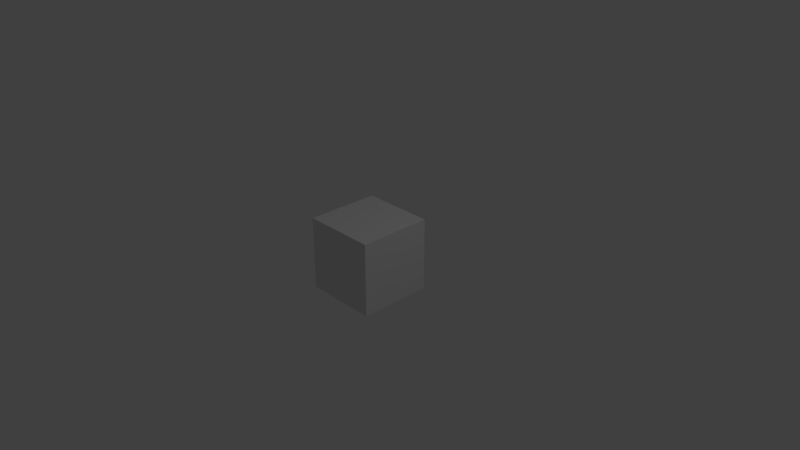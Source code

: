 # Source: ab_mem_transport_cp2ec_direct.blend  (saved by Blender 2.79.0; exported with 4.5.12 LTS)
import bpy
from mathutils import Matrix  # noqa: F401  (used for matrix-valued properties, if any)

bpy.ops.wm.read_factory_settings(use_empty=True)
scene = bpy.context.scene
scene.name = 'Scene'

# ---- collections
col_collection_1 = bpy.data.collections.new('Collection 1'); scene.collection.children.link(col_collection_1)

# ---- materials (node trees are filled in below, after node groups)
mat_world_mat = bpy.data.materials.new('World_mat')
mat_world_mat.alpha_threshold = 0.0
mat_world_mat.use_transparent_shadow = False
mat_world_mat.roughness = 0.5
mat_cube_mat = bpy.data.materials.new('Cube_mat')
mat_cube_mat.alpha_threshold = 0.0
mat_cube_mat.use_transparent_shadow = False
mat_cube_mat.roughness = 0.5
mat_mol_a_mat = bpy.data.materials.new('mol_A_mat')
mat_mol_a_mat.alpha_threshold = 0.0
mat_mol_a_mat.use_transparent_shadow = False
mat_mol_a_mat.diffuse_color = (1.0, 0.0, 0.0, 1.0)
mat_mol_a_mat.roughness = 0.5
mat_mol_mem_mat = bpy.data.materials.new('mol_Mem_mat')
mat_mol_mem_mat.alpha_threshold = 0.0
mat_mol_mem_mat.use_transparent_shadow = False
mat_mol_mem_mat.diffuse_color = (0.0, 1.0, 0.0, 1.0)
mat_mol_mem_mat.roughness = 0.5
mat_mol_b_mat = bpy.data.materials.new('mol_B_mat')
mat_mol_b_mat.alpha_threshold = 0.0
mat_mol_b_mat.use_transparent_shadow = False
mat_mol_b_mat.diffuse_color = (0.0, 1.0, 1.0, 1.0)
mat_mol_b_mat.roughness = 0.5

# ---- material node trees

# ---- world
world_world = bpy.data.worlds.new('World'); scene.world = world_world
world_world.color = (0.05088, 0.05088, 0.05088)
world_world.use_sun_shadow = False
world_world.sun_shadow_jitter_overblur = 0.0
world_world.cycles.sampling_method = 'MANUAL'

# ---- cameras
cam_camera = bpy.data.cameras.new('Camera')
cam_camera.clip_end = 100.0
cam_camera.lens = 35.0
cam_camera.sensor_width = 32.0
cam_camera.sensor_height = 18.0
cam_camera.ortho_scale = 7.314
cam_camera.dof.focus_distance = 0.0
cam_camera.dof.aperture_fstop = 128.0

# ---- lights
light_lamp = bpy.data.lights.new('Lamp', 'POINT')
light_lamp.transmission_factor = 0.0
light_lamp.cutoff_distance = 30.0
light_lamp.energy = 100.0
light_lamp.shadow_buffer_clip_start = 1.001
light_lamp.shadow_soft_size = 0.1
light_lamp.shadow_maximum_resolution = 0.006
light_lamp.use_absolute_resolution = True

# ---- meshes
me_world_009 = bpy.data.meshes.new('World.009')
me_world_009.from_pydata([(-2.0, -2.0, -2.0), (-2.0, -2.0, 2.0), (-2.0, 2.0, -2.0), (-2.0, 2.0, 2.0), (2.0, -2.0, -2.0), (2.0, -2.0, 2.0), (2.0, 2.0, -2.0), (2.0, 2.0, 2.0)], [], [(1, 2, 0), (3, 6, 2), (7, 4, 6), (5, 0, 4), (6, 0, 2), (3, 5, 7), (1, 3, 2), (3, 7, 6), (7, 5, 4), (5, 1, 0), (6, 4, 0), (3, 1, 5)])
me_world_009.materials.append(mat_world_mat)
me_world_009.use_remesh_preserve_volume = False
me_world_009.use_remesh_preserve_attributes = False
me_world_009.use_mirror_vertex_groups = False
me_world_009.update()
me_cube = bpy.data.meshes.new('Cube')
me_cube.from_pydata([(-1.0, -1.0, -1.0), (-1.0, -1.0, 1.0), (-1.0, 1.0, -1.0), (-1.0, 1.0, 1.0), (1.0, -1.0, -1.0), (1.0, -1.0, 1.0), (1.0, 1.0, -1.0), (1.0, 1.0, 1.0)], [], [(1, 2, 0), (3, 6, 2), (7, 4, 6), (5, 0, 4), (6, 0, 2), (3, 5, 7), (1, 3, 2), (3, 7, 6), (7, 5, 4), (5, 1, 0), (6, 4, 0), (3, 1, 5)])
me_cube.materials.append(mat_cube_mat)
me_cube.use_remesh_preserve_volume = False
me_cube.use_remesh_preserve_attributes = False
me_cube.use_mirror_vertex_groups = False
me_cube.update()
me_mol_a_pos = bpy.data.meshes.new('mol_A_pos')
me_mol_a_pos.from_pydata([(-0.07949, 0.08914, -0.1748), (0.117, 0.193, -0.02111), (0.05478, 0.1904, -0.2413), (-0.2339, -0.1408, -0.126), (0.09205, 0.01895, 0.1499), (-0.1343, 0.1603, 0.1508), (0.08713, 0.2491, -0.06335), (-0.0451, 0.2059, -0.002152), (0.05394, 0.01416, 0.1414), (0.09396, -0.06701, 0.1055), (-0.114, -0.04157, 0.2434), (-0.08343, 0.2471, -0.01602), (0.07221, -0.02518, -0.03054), (0.1245, 0.1912, -0.0391), (0.1804, -0.05108, -0.1592), (0.02092, -0.07353, 0.1889), (0.1128, -0.09641, -0.041), (0.1404, -0.1604, -0.1512), (-0.187, -0.05849, -0.1249), (-0.1304, 0.2339, -0.09082), (0.05084, 0.2406, 0.01899), (0.0939, 0.1863, -0.09162), (-0.02926, -0.1187, -0.1473), (0.03807, 0.1651, -0.1332), (0.09381, 0.1569, 0.05596), (-0.07797, -0.1975, 0.1393), (-0.214, -0.1792, -0.1988), (-0.05414, 0.1999, -0.08334), (0.08008, -0.2031, 0.2256), (-0.2378, 0.002776, -0.2274), (-0.02006, -0.1209, -0.2043), (0.1982, -0.2458, -0.1426), (-0.01651, -0.06208, -0.02724), (-0.1191, 0.02108, -0.2081), (-0.07269, 0.1898, 0.2006), (0.1416, 0.1638, 0.2399), (-0.1233, 0.07348, 0.02028), (-0.1359, 0.2381, -0.1702), (-0.2077, -0.206, 0.05646), (-0.1148, 0.1107, -0.169), (0.1999, 0.1081, -0.1206), (0.2362, 0.122, -0.05058), (-0.07116, 0.009485, 0.2364), (0.1304, -0.03977, -0.1814), (-0.2302, -0.1069, 0.1994), (0.01084, -0.1829, 0.1116), (-0.1467, 0.02403, 0.05448), (0.2143, 0.09099, 0.0832), (-0.118, -0.149, 0.09268), (0.1438, 0.07448, -0.01064), (0.1042, 0.1092, 0.07724), (-0.1236, -0.02834, 0.1869), (-0.192, 0.1361, 0.1226), (-0.1567, -0.2413, -0.02683), (-0.2307, 0.03964, -0.009855), (0.2462, 0.06258, 0.1916), (0.2354, -0.1111, -0.1473), (0.03723, -0.249, -0.1111), (0.1777, 0.01211, 0.02981), (0.06276, -0.1447, -0.2394), (-0.1701, 0.1399, 0.065), (0.2016, 0.2077, 0.1792), (-0.01745, -0.2304, 0.2399), (0.03613, -0.1167, -0.09285), (-0.1643, -0.08295, 0.08335), (0.2286, 0.01118, 0.08375), (-0.04129, 0.1215, -0.0664), (-0.01077, 0.1787, 0.1887), (0.04371, -0.2188, 0.0479), (0.1435, -0.1506, 0.2231), (0.1785, 0.2357, 0.1344), (0.2407, -0.06202, 0.1487), (0.1937, 0.01559, -0.2066), (0.2155, -0.0341, 0.2465), (-0.1645, 0.2444, 0.0005777), (-0.2388, 0.2014, -0.07765), (0.1441, 0.1843, -0.07201), (0.1984, 0.05284, 0.01362), (-0.06441, 0.1315, -0.2254), (0.2325, 0.1141, -0.1234), (-0.1009, 0.2236, 0.2291), (-0.2492, -0.1965, 0.02803), (-0.1255, 0.1103, 0.1072), (0.05142, -0.1533, 0.05685), (0.2085, -0.1864, -0.03365), (-0.05429, -0.1393, -0.09501), (-0.01338, -0.1166, 0.1027), (0.09676, -0.06879, 0.092), (-0.02447, -0.2326, 0.0901), (-0.1878, -0.2034, 0.1938), (0.1383, 0.1712, -0.1498), (0.1481, -0.206, 0.08962), (0.06236, -0.03581, 0.2012), (0.1636, -0.2428, 0.04261), (-0.129, -0.1534, 0.02706), (-0.1867, -0.1137, 0.1125), (-0.2159, 0.2193, 0.02135), (0.1886, 0.04627, 0.1193), (-0.0891, 0.2384, 0.1385), (0.2142, -0.01704, -0.09496), (0.0101, -0.213, -0.1877), (0.08152, -0.1898, -0.1644), (0.2306, -0.04898, 0.2295), (-0.00937, -0.1573, 0.03926), (0.1454, 0.1699, 0.007798), (-0.1712, -0.1802, -0.1803), (-0.1075, 0.04011, 0.1809), (0.006313, 0.1147, -0.102), (0.05928, 0.2457, 0.2186), (0.204, -0.1659, 0.19), (-0.1734, -0.2192, 0.1425), (0.03261, 0.1369, 0.1186), (0.03719, -0.01576, -0.01957), (0.245, -0.002109, 0.1586), (0.1764, -0.195, 0.08451), (-0.123, 0.1477, -0.1076), (0.05626, -0.02659, -0.08146), (-0.1367, 0.03668, -0.2452), (0.1481, -0.03414, 0.1874), (0.15, 0.04881, -0.06099), (0.003035, -0.06854, 0.1376), (0.2052, 0.09435, -0.1343), (-0.2144, 0.2312, -0.001061), (-0.1352, 0.1225, 0.1929), (-0.03254, -0.03615, -0.00462), (-0.003082, -0.01723, 0.2086), (-0.01796, -0.2166, 0.1239), (-0.09373, 0.1901, -0.06555), (0.03749, 0.009085, 0.2109), (0.01173, 0.1026, -0.04619), (0.1175, 0.2192, -0.169), (0.2434, 0.04632, 0.2405), (0.08315, -0.03098, -0.1954), (0.04711, 0.1873, 0.08476), (0.02921, -0.2132, -0.2279), (0.03663, -0.1307, 0.09585), (0.08847, 0.08639, 0.01449), (-0.1472, 0.1948, -0.1155), (-0.05317, -0.1329, 0.01158), (0.2067, 0.2019, -0.2187), (-0.182, -0.1652, 0.2183), (-0.03317, 0.00936, -0.09567), (0.2204, -0.03963, -0.08886), (-0.08701, -0.09703, -0.2345), (0.1126, -0.07197, 0.1201), (0.1291, -0.124, -0.02284), (-0.1982, -0.124, 0.09755), (-0.01146, 0.1983, 0.1194), (-0.0325, 0.1548, 0.1632), (-0.02342, 0.0156, -0.1111), (0.1708, 0.07566, -0.0322), (-0.1997, 0.2395, -0.184), (0.2099, -0.05257, -0.01452), (0.08763, 0.1319, 0.1449), (-0.1232, 0.2073, 0.03155), (-0.1226, -0.001269, 0.212), (0.02211, 0.03549, -0.07269), (0.1636, 0.178, 0.1227), (0.1398, 0.1998, 0.07723), (0.0267, -0.08419, -0.01237), (0.1784, -0.1568, -0.1476), (-0.1685, -0.0803, 0.08676), (0.2349, 0.1635, -0.2176), (0.2494, 0.1549, -0.02719), (0.01278, -0.126, -0.03502), (0.1738, -0.1099, 0.08885), (0.2379, 0.2256, 0.06783), (-0.02863, 0.06659, 0.01325), (-0.1246, -0.04286, 0.1154), (0.2107, -0.2074, -0.1579), (-0.1939, 0.07494, 0.2324), (0.2099, 0.0004217, -0.2114), (0.1454, -0.05072, 0.0608), (-0.08933, 0.2386, -0.0327), (-0.2341, -0.1198, -0.1551), (-0.04331, 0.1604, 0.1765), (-0.09282, -0.08917, 0.159), (-0.074, 0.05638, -0.131), (0.2111, 0.0968, -0.2361), (0.06906, -0.2414, -0.2085), (0.07067, 0.2178, 0.1089), (-0.02844, -0.1996, -0.05964), (-0.2087, -0.1427, -0.2025), (0.132, -0.05859, 0.1538), (-0.1971, -0.03947, 0.06839), (-0.1765, -0.1785, -0.06844), (0.2009, 0.2297, -0.2145), (-0.1492, -0.1555, 0.05319), (-0.0965, 0.238, 0.03616), (-0.1877, 0.2323, -0.06429), (-0.1928, -0.1294, -0.2326), (-0.02315, 0.1703, -0.08729), (0.03292, 0.07496, 0.01391), (0.2023, -0.1557, -0.1788), (0.1883, 0.1098, -0.2498), (0.2207, 0.08968, 0.06591), (-0.1766, -0.04312, -0.01345), (-0.03192, -0.1011, -0.1323), (-0.204, -0.2213, -0.1757), (0.02227, 0.1289, 0.1983), (0.02866, 0.1157, 0.1057), (0.1202, -0.04788, -0.00156), (0.2098, 0.1528, -0.2311), (0.1204, 0.1427, 0.1023), (-0.1896, 0.09334, -0.1483), (0.2134, 0.2285, 0.2049), (-0.04023, -0.1383, -0.1366), (0.04922, -0.05026, 0.2103), (-0.03673, -0.2213, 0.1637), (0.1498, -0.02918, 0.1584), (-0.05699, -0.146, 0.2139), (-0.1823, 0.09005, -0.1148), (0.1743, 0.2061, 0.06153), (-0.07261, -0.1129, 0.1099), (0.07182, 0.05535, 0.1556), (0.04947, 0.1442, -0.09434), (0.199, -0.1707, 0.1814), (0.06805, -0.07459, 0.2229), (-0.06932, 0.06121, 0.1139), (0.0006744, 0.234, 0.1365), (0.1406, 0.1141, -0.05895), (0.0009283, -0.2088, 0.125), (-0.08301, 0.02238, 0.01626), (-0.0723, 0.2414, -0.08934), (0.1462, 0.05718, 0.1494), (-0.1761, -0.1899, -0.1196), (-0.1938, 0.1674, 0.1536), (-0.09883, -0.2185, -0.04329), (-0.2184, -0.1291, 0.1541), (-0.02875, -0.03541, -0.118), (-0.2126, -0.2266, 0.09493), (-0.2109, 0.1745, -0.1744), (-0.05651, 0.178, 0.1439), (-0.2296, -0.07149, 0.1005), (-0.1119, -0.07501, 0.1747), (-0.04396, -0.09208, 0.0293), (-0.1116, 0.2357, 0.105), (-0.2268, -0.02839, -0.1211), (0.04435, 0.1397, 0.07414), (-0.1581, 0.01613, -0.2269), (-0.07403, 0.2318, -0.05405), (0.1964, -0.2324, -0.2008), (-0.03004, -0.2144, -0.1543), (0.1208, 0.1286, 0.04005), (-0.08051, -0.2245, -0.2443), (0.02875, 0.005917, -0.1855), (-0.1477, 0.05928, 0.007996), (-0.1684, 0.02994, -0.004962), (0.1463, -0.1073, 0.2285), (0.1301, 0.1596, -0.2057), (-0.2185, 0.08824, -0.02539), (0.06414, 0.1078, -0.1328), (-0.08129, -0.09592, -0.2468), (0.0275, 0.001531, -0.1802), (-0.1332, 0.1632, 0.2391), (0.1676, -0.2335, 0.1886), (0.09954, -0.2337, -0.1781), (0.05949, -0.0654, 0.2199), (-0.1153, 0.09002, 0.1564), (0.168, 0.1636, 0.1814), (0.03995, 0.01107, -0.1276), (-0.1986, 0.1152, 0.04143), (-0.002822, -0.1508, -0.01961), (0.1683, 0.17, 0.07328), (-0.02536, 0.07467, 0.1284), (-0.2339, 0.05498, 0.1044), (0.1177, 0.1537, 0.04932), (-0.1294, -0.1827, 0.1504), (0.2049, -0.2419, -0.1966), (0.1641, 0.2381, -0.1172), (-0.2031, 0.2489, -0.005112), (-0.11, -0.1366, -0.1984), (0.07301, 0.1625, -0.1955), (0.2432, -0.1761, -0.2437), (0.1572, 0.03264, 0.1773), (0.002413, -0.2131, 0.1639), (0.1529, -0.127, 0.05505), (0.1575, 0.1806, 0.2347), (0.1715, 0.001511, -0.1262), (-0.01093, -0.09682, 0.1543), (0.2352, -0.1786, 0.0648), (-0.05078, -0.2334, -0.004957), (0.2242, 0.1953, -0.0237), (0.1863, -0.2126, 0.2195), (-0.04061, -0.1928, -0.1187), (0.05417, 0.05701, -0.1738), (-0.1847, -0.2163, -0.01462), (-0.02922, -0.2462, -0.08595), (-0.1263, -0.2351, 0.005951), (-0.08709, -0.1026, 0.2154), (-0.1384, 0.04306, -0.2165), (-0.09377, 0.04183, -0.03879), (0.1254, 0.07021, 0.2083), (-0.1016, 0.2164, 0.07122), (-0.19, 0.05352, -0.1331), (-0.05605, -0.2015, 0.1325), (0.1641, -0.1502, -0.2057), (-0.116, 0.0409, 0.03262), (0.04206, -0.1817, 0.04983), (0.09006, 0.09712, 0.009839), (0.05783, 0.1671, -0.06415), (-0.004127, 0.1993, 0.2049), (0.03344, 0.06805, -0.1825), (0.1189, -0.09729, -0.05407), (0.1904, -0.2014, 0.1437), (-0.09441, -0.01603, 0.2118), (0.04939, -0.001259, 0.2266), (-0.2456, -0.1083, -0.1319), (0.2077, -0.01335, 0.1467), (-0.1023, 0.2067, -0.2394), (0.02524, 0.1792, 0.02613), (-0.1215, 0.09547, 0.001018), (0.1599, 0.171, -0.2014), (0.04046, -0.1047, 0.01787), (0.03043, -0.2409, -0.188), (-0.1444, 0.1866, -0.08103), (0.05431, 0.1386, 0.05011), (-0.05182, 0.2109, -0.04169), (-0.1287, 0.202, -0.02146), (0.1898, 0.01865, -0.2149), (0.002163, 0.04532, 0.2156), (-0.1369, -0.03334, -0.1415), (0.01675, 0.1651, -0.002339), (0.1256, 0.1568, -0.1066), (-0.1649, 0.1389, -0.001109), (-0.1908, -0.2496, 0.1406), (-0.1637, 0.07406, -0.1124), (-0.06954, -0.134, -0.02989), (0.237, -0.1518, -0.1211), (0.04801, 0.2209, 0.07871), (0.2007, -0.04428, -0.2375), (-0.146, 0.2412, -0.1891), (0.1298, 0.18, 0.1423), (-0.007943, 0.003657, 0.08653), (-0.1598, -0.2321, -0.1845), (0.189, -0.1325, -0.02479), (0.07795, -0.1319, -0.1944), (0.09826, 0.2317, -0.2121), (0.01918, -0.1634, -0.1909), (0.2123, 0.1585, -0.09251), (-0.07321, -0.1813, 0.1636), (-0.2341, 0.2431, 0.09203), (-0.09779, 0.03899, 0.07969), (0.05448, -0.1211, -0.142), (-0.09106, 0.06504, -0.08791), (0.2055, -0.1986, -0.164), (-0.2373, 0.1104, 0.1871), (0.04524, -0.03495, -0.1708), (-0.09035, 0.02038, -0.1259), (0.1273, -0.03958, 0.08374), (-0.1389, -0.207, -0.08528), (0.2013, -0.008626, -0.1827), (-0.04318, 0.06792, 0.1893), (0.1766, -0.1569, 0.173), (-0.07551, 0.1218, -0.02055), (-0.09976, 0.2189, 0.04635), (0.01784, -0.2266, -0.09495), (0.2055, -0.096, -0.1672), (-0.117, -0.1437, 0.1151), (-0.1956, -0.2013, -0.07071), (-0.1184, 0.06573, 0.0531), (-0.158, 0.1608, -0.1666), (-0.1429, -0.2179, -0.1328), (0.2177, -0.0975, -0.1913), (0.1067, -0.01356, -0.19), (-0.188, -0.04088, 0.1194), (0.003106, -0.07442, -0.03171), (-0.009595, 0.05908, -0.03725), (-0.2415, -0.01594, -0.1284), (-0.1449, -0.1536, 0.008223), (-0.2083, 0.1291, 0.1539), (0.03989, -0.05979, -0.04212), (0.087, -0.06174, 0.1836), (0.1066, 0.08189, -0.232), (-0.2469, -0.03069, 0.1449), (0.04776, 0.2051, 0.01883), (-0.2071, 0.03885, -0.1371), (-0.1612, -0.1716, -0.1958), (0.01703, -0.14, -0.226), (-0.03719, -0.04803, 0.1695), (-0.0111, -0.2119, -0.08317), (0.1026, 0.1362, 0.1491), (-0.1555, -0.2112, 0.01884), (0.24, -0.08478, -0.01963), (0.219, -0.2418, -0.2268), (-0.1094, -0.08777, 0.2375), (-0.1812, -0.2466, 0.1259), (-0.002369, 0.007554, 0.05283), (0.02633, 0.2019, -0.1099), (-0.2148, 0.007537, -0.02965), (-0.01845, -0.1844, -0.1494), (-0.0319, -0.2136, 0.0866), (0.1333, -0.05238, -0.02232), (-0.1091, 0.1687, -0.06619), (0.1585, 0.1367, 0.1889), (-0.1103, 0.1449, -0.06012), (-0.00562, -0.09366, -0.1957), (-0.05517, -0.16, -0.2468), (0.2271, -0.2023, -0.08276), (0.1332, 0.2405, -0.02054), (0.2318, -0.2287, -0.06445), (-0.2212, 0.04678, 0.1538), (-0.1209, 0.09824, -0.1875), (-0.1943, 0.01546, 0.09015), (0.1767, 0.2169, -0.04817), (-0.1651, -0.138, -0.2153), (0.1911, -0.1459, 0.1097), (0.1165, -0.2174, -0.2312), (-0.06011, -0.1089, -0.179), (0.2302, 0.04028, 0.002657), (-0.2101, 0.05935, 0.04753), (-0.2259, 0.2421, -0.2223), (0.2495, 0.02034, 0.2063), (0.1612, 0.131, -0.0269), (0.05538, -0.1475, 0.1332), (-0.174, 0.03013, 0.1265), (0.04289, -0.2373, -0.09614), (0.1725, -0.1003, 0.2233), (0.1139, 0.1951, 0.0435), (-0.1497, -0.2058, -0.001593), (-0.1664, 0.2386, 0.07558), (-0.1426, 0.179, -0.1121), (-0.1668, 0.1595, -0.2303), (-0.04383, 0.1794, -0.003246), (-0.2317, 0.1231, -0.03847), (-0.02204, -0.1764, 0.09926), (-0.2378, -0.1748, 0.1818), (0.03584, -0.1905, -0.2379), (0.1617, 0.2102, 0.04621), (0.2275, -0.08144, -0.2209), (-0.2356, 0.2224, 0.02599), (-0.06376, 0.06435, -0.04468), (-0.1673, 0.02195, -0.2499), (0.1793, -0.1515, -0.01689), (-0.1039, 0.05095, -0.084), (-0.1904, 0.1425, 0.1153), (-0.1532, 0.2364, 0.1813), (-0.09965, 0.204, -0.1435), (0.1983, 0.2463, 0.02517), (0.1068, 0.1291, -0.05483), (0.2236, 0.1827, -0.06314), (0.09427, -0.2056, 0.2226), (-0.08423, -0.106, -0.1853), (0.1165, 0.2454, -0.2272), (0.2186, 0.0442, 0.04202), (0.0396, -0.1254, -0.09095), (0.1708, -0.1392, 0.03681), (-0.07178, -0.1802, 0.1837), (-0.2389, 0.09667, -0.06247), (0.03908, 0.0282, 0.207), (0.05475, -0.2131, -0.05891), (0.17, -0.1435, 0.2299), (0.1866, 0.1499, -0.09165), (-0.1935, -0.1852, -0.05443), (-0.2129, 0.152, -0.06292), (0.08042, 0.1606, -0.1918), (-0.1602, -0.1948, 0.05378), (0.1943, 0.09992, -0.1282), (0.231, -0.1479, -0.0731), (0.04634, -0.22, 0.179), (-0.03343, -0.04835, -0.1229), (-0.1523, 0.1599, -0.0285), (-0.1683, -0.009744, -0.2201), (-0.1871, -0.1559, -0.1806), (0.1819, 0.03804, 0.1889), (-0.1358, -0.222, 0.1613), (-0.1867, -0.08462, -0.17), (-0.1439, 0.1485, -0.1048), (0.04953, 0.08964, -0.2211), (0.04319, 0.09767, -0.04163), (0.1205, -0.2093, 0.1441), (0.03735, 0.003847, -0.1793), (-0.08124, -0.006631, 0.07216), (0.1548, 0.152, -0.2213), (-0.01423, 0.1438, -0.142), (0.06584, 0.2481, 0.2194), (-0.04471, 0.04726, -0.1321), (0.2184, -0.1929, 0.2162), (0.07103, 0.183, -0.1251), (0.06835, 0.1741, 0.2264), (-0.1803, 0.2026, -0.03888), (0.2341, -0.1328, 0.1209), (0.05616, 0.1124, 0.07899), (-0.1481, 0.09775, -0.06349), (0.2326, -0.06656, 0.04272), (-0.06622, 0.06626, -0.09434), (0.05132, -0.1288, -0.01004), (0.04158, -0.09052, -0.003213), (0.2363, 0.1695, 0.1231), (-0.03809, -0.04388, 0.1957), (0.0811, -0.2269, -0.2218), (0.1559, 0.2124, -0.07878), (-0.05857, 0.06055, -0.07586), (0.1531, -0.09529, -0.04458), (0.1004, -0.2275, 0.1878), (0.1973, 0.09122, 0.06626), (-0.07984, 0.08065, -0.2002), (0.1439, -0.1473, -0.07051), (-0.2151, 0.1901, -0.2261), (-0.1496, -0.02459, -0.1068), (0.1958, -0.1383, -0.2452), (0.0613, -0.1249, -0.006039), (-0.2021, -0.2026, 0.2377), (0.1846, 0.2307, -0.1019), (-0.1226, -0.03209, 0.2166), (-0.06489, 0.2444, -0.01512), (-0.2301, -0.1456, -0.06342), (0.2075, -0.1925, -0.1608), (0.01238, -0.1564, 0.2394), (-0.02254, 0.1795, -0.05011), (-0.1716, -0.1342, -0.2352), (-0.1271, -0.2208, -0.002551), (-0.002636, 0.1626, -0.09163), (-0.1788, -0.02661, -0.03736), (-0.07767, -0.1887, -0.04576), (0.02661, -0.1266, 0.1549), (-0.01287, 0.1302, 0.2378), (-0.05043, -0.0703, 0.03783), (0.00253, -0.1184, 0.1923), (0.06343, 0.1072, -0.1968), (0.1219, 0.218, -0.02885), (0.182, 0.01919, -0.2372), (0.04586, -0.2107, 0.06556), (0.2468, 0.08535, -0.07938), (-0.1118, 0.08477, 0.2245), (-0.02993, -0.2288, -0.1424), (0.2373, -0.01439, 0.1809), (0.1322, 0.112, 0.1728), (0.06406, -0.1923, 0.1143), (0.1725, 0.1798, 0.1736), (0.2228, -0.1511, -0.1935), (0.113, 0.1003, 0.02737), (0.0881, 0.001802, 0.1372), (0.1878, -0.2116, -0.08666), (-0.009001, 0.2125, -0.153), (0.1257, -0.04072, -0.1765), (0.136, -0.1636, 0.1414), (-0.09969, -0.1303, -0.1954), (0.2034, 0.08922, 0.03096), (0.008463, -0.05317, -0.0007847), (-0.1682, 0.1178, -0.0607), (0.02849, 0.01882, -0.09163), (-0.2439, 0.06296, 0.2019), (0.04466, -0.2296, 0.1251), (0.2362, 0.1148, -0.04744), (-0.1447, -0.1348, -0.2425), (-0.2391, 0.1214, -0.08555), (-0.01723, 0.1829, 0.1305), (0.03421, -0.1428, -0.08961), (0.2037, 0.161, -0.1996), (0.2313, 0.1693, 0.04172), (-0.09093, 0.1154, -0.1632), (-0.05308, -0.0001286, -0.1675), (-0.1708, 0.1892, 0.05553), (-0.2268, -0.1373, -0.1631), (0.1511, -0.2399, 0.2312), (0.2118, -0.1206, -0.08899), (-0.1773, -0.2067, 0.2412), (-0.2223, 0.06772, 0.1317), (1.012e-05, -0.2235, -0.243), (-0.108, 0.06689, 0.05429), (-0.04543, -0.05203, -0.11), (0.007741, 0.04105, -0.239), (0.1038, -0.05638, 0.2404), (-0.2062, -0.1827, 0.244), (-0.1205, -0.1816, -0.2121), (-0.2128, 0.2141, -0.005997), (-0.1878, 0.07548, -0.1058), (-0.2378, -0.2019, 0.02096), (0.09537, 0.1158, 0.1055), (-0.1107, 0.03873, -0.1685), (-0.2208, -0.2014, 0.03048), (0.228, 0.006228, 0.02939), (-0.09172, 0.21, -0.1454), (0.1027, -0.09932, -0.03571), (0.1994, 0.1831, 0.1102), (0.1604, 0.2295, -0.09612), (-0.02329, 0.1549, -0.1918), (-0.05118, -0.1521, -0.08162), (0.2105, -0.2086, 0.1153), (-0.2372, -0.09242, 0.08503), (0.02037, -0.04148, 0.02809), (-0.2079, 0.1512, 0.1646), (-0.0684, 0.05755, 0.1955), (-0.2024, -0.1618, -0.1932), (0.1884, 0.141, 0.2461), (0.02207, 0.1004, 0.1619), (0.16, 0.06194, -0.02965), (-0.04081, 0.06494, -0.04486), (0.166, 0.2342, -0.1623), (-0.01202, -0.1558, -0.1533), (0.09364, -0.2434, 0.01449), (0.1657, -0.1854, 0.1139), (0.1632, -0.02114, -0.2372), (0.189, -0.05002, -0.1425), (0.03668, -0.1649, 0.2472), (0.005042, 0.1459, -0.2191), (-0.1522, -0.08968, 0.07596), (0.06477, 0.04887, 0.08594), (-0.07361, -0.1439, -0.001386), (0.09027, -0.2022, 0.03219), (-0.2398, -0.001529, -0.2048), (0.1503, 0.07998, -0.0953), (-0.07523, 0.1602, -0.2196), (-0.07443, -0.2426, -0.002342), (-0.05181, 0.1618, 0.07064), (0.2385, -0.08688, 0.2081), (-0.03765, 0.2462, 0.2311), (-0.2433, 0.2088, -0.141), (-0.1846, -0.06556, 0.09092), (0.007632, 0.07921, -0.2437), (-0.1988, -0.001571, 0.06385), (-0.07986, 0.07976, 0.02751), (0.07776, 0.1441, -0.06476), (0.1566, -0.1009, -0.196), (0.05039, 0.1627, 0.04024), (0.009178, -0.1909, 0.05331), (-0.07906, -0.2407, 0.1461), (-0.1407, -0.1237, -0.2063), (-0.09321, -0.1563, -0.01547), (-0.2473, 0.01873, -0.01683), (0.1214, 0.2098, -0.207), (0.1055, -0.05793, -0.07476), (0.06359, -0.00925, -0.08835), (0.1981, 0.2254, 0.2207), (0.1684, -0.2103, 0.2383), (0.1814, 0.05813, 0.1443), (-0.04809, 0.07975, -0.2468), (-0.181, 0.2465, -0.1137), (0.2112, 0.02535, 0.1906), (-0.03815, -0.0009955, -0.1786), (0.1238, 0.08716, 0.1603), (-0.2364, 0.2156, 0.02653), (0.2045, -0.1311, -0.2083), (-0.06578, 0.09686, 0.1224), (0.2458, -0.2257, -0.1591), (0.2269, 0.1411, -0.0632), (0.2204, -0.1694, 0.2495), (0.03131, -0.02061, -0.05279), (0.18, -0.02934, -0.1841), (0.0426, 0.06287, 0.07056), (0.2133, 0.1259, 0.1239), (-0.1818, -0.2191, -0.08283), (0.142, 0.09146, -0.1689), (0.1967, 0.0318, -0.07022), (-0.1638, 0.2279, 0.1522), (-0.01571, 0.1184, -0.1226), (0.1997, 0.2128, 0.07256), (-0.2437, -0.02546, -0.03471), (-0.089, 0.1659, -0.1319), (-0.0386, 0.06952, 0.02958), (-0.2451, 0.05771, 0.1386), (0.02985, -0.04729, 0.03271), (0.1066, 0.2405, -0.1085), (-0.1685, 0.09867, 0.2458), (0.1125, 0.04811, 0.03216), (-0.07477, 0.2328, -0.239), (-0.03001, 0.08827, -0.2138), (0.2434, 0.1924, 0.2002), (0.02607, 0.1769, -0.1768), (-0.1042, 0.01968, -0.1947), (-0.08985, 0.002322, -0.1743), (-0.1342, 0.1087, -0.1293), (0.09688, 0.1234, -0.03376), (-0.1423, -0.01606, -0.1517), (0.1442, -0.2021, 0.2432), (-0.1787, -0.1307, -0.1627), (-0.2484, 0.1157, 0.04239), (-0.2377, 0.2044, -0.02237), (0.08712, -0.1451, -0.1052), (0.03126, 0.1982, 0.1023), (0.09253, 0.1065, 0.01951), (0.2188, -0.1696, 0.06626), (-0.1411, 0.2105, -0.1939), (-0.05186, 0.221, -0.2043), (-0.14, -0.2493, 0.02287), (0.02073, -0.228, 0.03008), (0.1331, 0.1365, -0.1197), (-0.07932, -0.2364, -0.227), (-0.1585, -0.1017, -0.05984), (-0.03449, -0.1972, 0.154), (-0.1566, 0.04839, 0.0009934), (0.03563, 0.1476, 0.2478), (0.01544, -0.08353, 0.01418), (-0.02991, 0.1385, -0.02957), (-0.0878, -0.06708, 0.1328), (0.1108, 0.1326, 0.1283), (0.06193, -0.122, 0.2081), (-0.05078, -0.2168, -0.04902), (0.1436, -0.002914, -0.05798), (0.1044, 0.1174, 0.19), (0.07806, -0.2134, 0.1918), (-0.2284, -0.08308, 0.1921), (0.188, -0.1614, 0.0755), (0.1778, 0.2217, 0.1041), (-0.194, 0.1977, -0.1278), (-0.022, -0.1457, -0.1071), (0.06354, 0.1121, 0.1934), (0.1379, 0.02651, -0.2211), (-0.2365, -0.1826, 0.08487), (-0.2489, 0.1768, -0.02495), (0.1009, -0.1902, 0.0509), (0.1381, 0.05941, -0.1953), (0.06398, -0.1054, 0.1488), (0.04183, -0.1549, 0.0202), (-0.173, 0.1452, -0.1363), (0.2227, 0.01314, 0.1185), (-0.16, -0.2398, 0.1773), (0.18, 0.1949, -0.0778), (0.01919, 0.1887, -0.2274), (0.1042, 0.1472, -0.2234), (0.1691, -0.1782, 0.2007), (0.2377, 0.1698, -0.01869), (0.1198, -0.2022, 0.02345), (-0.1353, -0.09534, 0.2243), (-0.2171, 0.177, -0.04946), (-0.1657, 0.08711, -0.03242), (0.03729, -0.1953, -0.2272), (-0.2023, 0.1967, 0.201), (0.1147, -0.2187, 0.1677), (-0.1459, -0.1925, 0.05621), (0.0711, 0.2145, 0.07285), (-0.09342, -0.1112, 0.1062), (0.07182, 0.1466, 0.09069), (-0.1738, 0.2311, -0.03884), (-0.07572, -0.07482, 0.1718), (0.2076, 0.1624, -0.08865), (-0.05075, -0.1593, -0.2316), (-0.214, -0.05951, -0.2286), (0.1414, -0.1379, 0.03825), (0.1618, -0.02504, -0.1688), (-0.03064, 0.06753, -0.1903), (0.1145, 0.1511, -0.03903), (-0.126, -0.007183, 0.05651), (-0.03311, 0.0134, 0.1996), (-0.0379, -0.02696, -0.06411), (0.07921, -0.08607, 0.07632), (-0.227, -0.04432, -0.03105), (0.2022, 0.1991, 0.2257), (0.02571, 0.2087, 0.1408), (0.03151, -0.0226, -0.2456), (-0.01423, -0.07129, 0.006449), (-0.04651, 0.1505, -0.08656), (0.0547, -0.03021, -0.07604), (0.1293, -0.2217, -0.08716), (-0.2179, 0.2211, -0.03051), (-0.1659, 0.2166, -0.2399), (-0.0563, -0.238, 0.1335), (0.07405, 0.196, -0.1063), (-0.208, 0.1541, -0.1403), (0.2046, 0.02634, 0.1657), (-0.1344, 0.1872, 0.08798), (0.1585, -0.1706, -0.003024), (-0.1298, -0.09457, -0.08384), (0.1257, -0.135, -0.05465), (-0.01062, 0.05956, 0.1014), (0.08481, 0.08463, 0.1458), (0.1767, -0.02453, 0.02888), (-0.04944, -0.07839, 0.1029), (0.01478, 0.0215, 0.1806), (-0.007786, 0.009961, -0.1095), (0.02078, -0.06711, 0.06429), (0.1144, 0.1126, 0.2085), (0.1696, 0.09018, -0.1316), (-0.2059, -0.2375, 0.1784), (0.203, -0.1613, 0.1143), (0.222, 0.2398, -0.03918), (0.1419, 0.1311, -0.01303), (0.08258, -0.04242, 0.237), (-0.02585, 0.1915, -0.2487), (0.04835, -0.03101, -0.1909), (-0.1031, -0.008277, 0.2065), (-0.1139, -0.1031, -0.04903), (-0.1966, -0.04694, -0.01996), (-0.2302, 0.07509, 0.1191), (0.1429, -0.219, -0.2043), (-0.1934, 0.1189, -0.07499), (0.1468, 0.1651, 0.1237), (-0.07851, 0.2217, -0.2009), (0.1939, 0.08021, 0.06391), (0.02796, 0.04053, -0.08351), (-0.01074, 0.2011, -0.1644), (-0.219, 0.2258, 0.2049), (0.2434, -0.07825, 0.1442), (0.04652, -0.1522, 0.05993), (-0.08825, -0.009102, -0.1255), (-0.009025, -0.1158, -0.1295), (0.1863, -0.1261, -0.1514), (-0.05543, -0.1544, 0.2043), (0.03131, 0.0846, 0.004877), (-0.213, -0.09666, -0.1464), (-0.2179, 0.2232, 0.1208), (0.1036, -0.2272, 0.09834), (0.07797, 0.05259, 0.1272), (0.004806, 0.0794, -0.01485), (-0.2021, -0.02302, 0.2425), (-0.07358, 0.02617, 0.1131), (-0.1321, 0.2183, 0.1427), (-0.1992, 0.1232, 0.04659), (-0.1834, 0.0612, 0.05853), (-0.1018, 0.08035, 0.1854), (0.1619, -0.1841, 0.09), (-0.06929, -0.1784, 0.1451), (0.1094, 0.209, 0.2257), (-0.244, 0.1112, 0.1296), (-0.06601, -0.1612, 0.01624), (-0.0913, 0.1821, -0.09947), (0.0698, -0.0634, 0.0952), (-0.03883, 0.1457, 0.01798), (-0.2135, 0.06911, -0.06919), (-0.2363, 0.0036, -0.241), (0.2127, -0.01345, 0.005856), (-0.1401, 0.1512, 0.0008225), (-0.01845, -0.2159, 0.219), (-0.1297, 0.07141, -0.1507), (-0.1171, -0.2364, 0.07411), (0.1476, -0.2329, -0.01674), (-0.06038, 0.1362, 0.1655), (0.09643, -0.173, -0.2076), (-0.01002, 0.07167, -0.1993), (-0.00891, 0.02175, -0.21), (-0.1988, 0.04698, 0.09015), (-0.1852, 0.1728, -0.02033), (0.06508, -0.1621, -0.1445), (-0.06302, 0.04132, -0.0117), (0.1341, -0.08049, -0.2167), (-0.01715, 0.1251, 0.07427), (-0.1836, 0.1103, -0.04859), (-0.0943, 0.1889, 0.2474), (0.1234, -0.1218, 0.2458), (0.1323, -0.07818, -0.09542), (0.1402, 0.08009, -0.112), (0.06966, 0.07068, -0.04463), (0.07622, 0.1818, 0.08418), (0.1837, 0.1284, -0.1274), (-0.1925, 0.1183, 0.2115), (-0.2361, 0.1721, 0.002381), (-0.0682, -0.08145, -0.184), (-0.06237, -0.02905, -0.09519), (-0.02782, -0.135, -0.1057), (-0.03591, -0.00551, 0.003823), (-0.1741, -0.1549, 0.04631), (0.1891, 0.2113, -0.2321), (0.04433, 0.03903, 0.1252), (0.1453, 0.05324, 0.06467), (0.1491, -0.1103, -0.007548), (-0.09445, -0.1708, 0.2344), (0.0101, -0.1641, 0.02456), (-0.07309, 0.0455, 0.1587), (0.2434, 0.1478, 0.01813), (-0.1865, 0.1634, 0.06517), (0.111, 0.1459, -0.0653), (0.08361, 0.006392, 0.1862), (0.208, -0.1348, -0.1813), (-0.1419, -0.2415, -0.1927), (-0.1882, 0.01946, 0.05271), (-0.154, 0.06097, -0.111), (0.01536, 0.0006488, 0.1141), (0.2046, -0.1144, -0.2017), (-0.1789, 0.1691, -0.1276), (-0.05299, 0.1512, -0.0655), (0.08573, -0.1444, 0.1182), (-0.201, -0.2348, -0.2217), (-0.1501, 0.1178, -0.2337), (0.07504, -0.06079, 0.1008), (0.04761, 0.2302, -0.1971), (0.002125, 0.01664, 0.1574), (-0.007795, 0.1662, -0.07423), (0.1128, 0.08619, -0.1913), (0.1322, -0.09939, -0.07765), (0.1493, -0.1774, 0.07273), (-0.1156, 0.02398, 0.1055), (-0.001369, 0.003099, -0.1754), (-0.1028, -0.173, -0.01772), (-0.1472, -0.1551, 0.02332), (-0.1044, 0.007198, -0.2405), (0.07748, -0.1876, 0.07125), (0.2157, -0.009359, -0.1056), (0.07908, 0.1393, -0.1677), (0.234, -0.1342, -0.2349), (-0.09455, 0.01499, -0.2438), (-0.09538, -0.06081, 0.1277), (-0.1565, -0.1382, -0.1989), (-0.2068, -0.2417, -0.1052), (0.1953, -0.1834, -0.03034), (-0.1483, -0.006028, 0.06734), (-0.1206, -0.0006847, 0.1938), (0.1278, 0.006469, 0.1461), (0.09052, 0.04539, -0.2212), (0.2211, 0.04258, 0.05867), (0.2436, -0.009057, 0.2049), (0.153, -0.0363, 0.2088), (0.1254, 0.03982, -0.1427), (-0.004533, -0.2146, -0.2015), (-0.04277, -0.02506, 0.02338), (0.09207, 0.219, 0.03843), (0.03124, -0.09941, 0.2148), (-0.03487, -0.1478, -0.07759), (-0.1198, -0.0935, 0.2181), (-0.02838, -0.2041, 0.05739), (0.2092, -0.1164, 0.2249), (0.08611, -0.0009433, 0.1229), (0.2033, 0.0638, -0.117), (0.1183, -0.1123, -0.2092), (0.02854, 0.06388, 0.1142), (-0.1552, -0.1709, 0.01574), (0.08591, 0.04292, 0.01771), (-0.1913, 0.1088, -0.04539), (0.174, -0.2186, 0.1985), (0.1435, -0.1629, -0.1061), (0.05756, 0.1621, -0.2133), (-0.1011, 0.08786, -0.06465), (0.2373, 0.07811, -0.04996), (0.05666, -0.042, 0.1008), (-0.07877, 0.05417, -0.07064), (-0.1232, -0.0343, -0.1537), (-0.07458, 0.05852, 0.1229), (-0.2293, 0.02554, -0.09347), (-0.1494, 0.2459, 0.1473), (-0.1406, 0.1889, -0.2285), (-0.1118, 0.05329, 0.1578), (0.2349, -0.02691, 0.1419), (0.2475, -0.0669, 0.1389), (-0.1511, 0.1171, -0.02178), (0.1218, -0.237, -0.1536), (0.003873, -0.1073, -0.0225), (0.1349, -0.19, -0.07069), (0.09099, -0.1238, 0.06605), (0.1385, 0.1445, 0.1219), (0.1558, 0.1992, -0.2474), (-0.04854, -0.05486, 0.1592), (0.0406, -0.001027, 0.1329), (-0.03162, -0.04002, -0.1514), (0.04557, 0.1253, 0.03445), (0.2072, 0.1848, -0.006161), (-0.09643, -0.07495, 0.1724), (0.1129, 0.02967, -0.2259), (0.02762, -0.00597, -0.04523), (-0.1989, 0.01661, 0.09736), (-0.01421, 0.03593, -0.2211), (-0.1071, 0.02123, 0.09712), (0.05744, -0.06984, 0.1912), (-0.2361, -0.1038, 0.1849), (-0.1987, 0.09787, -0.1455), (-0.1578, -0.1, -0.2247), (-0.05404, 0.09084, -0.1981), (0.05082, -0.1236, -0.1853), (-0.2371, -0.244, -0.1308), (-0.2334, 0.2214, -0.04806), (-0.007824, -0.1442, 0.2364), (0.006629, -0.09598, -0.1196), (-0.007611, -0.07857, -0.1226), (0.2393, 0.1178, -0.121), (0.08404, -0.1668, -0.09786), (0.06758, 0.1663, -0.1212), (0.1232, -0.04468, 0.178), (-0.07329, -0.1361, -0.0947), (0.2359, -0.121, -0.1723), (0.2425, 0.005337, 0.207), (-0.08416, -0.09514, -0.04176), (0.09587, 0.2454, 0.1249), (0.1103, -0.02561, -0.02423), (-0.1463, -0.1986, 0.06795), (0.144, 0.1914, 0.1671), (0.004271, 0.183, -0.155), (-0.03858, -0.2472, -0.1457), (0.008524, 0.01853, -0.1191), (-0.04633, -0.2309, 0.03597), (-0.1641, -0.04976, 0.1305), (-0.1546, -0.1903, 0.1524), (-0.1835, 0.08591, -0.05369), (-0.1298, 0.107, 0.2063), (-0.1761, -0.1794, -0.05065), (-0.135, 0.1338, -0.1627), (-0.2109, 0.007234, -0.09835), (-0.1165, 0.08251, 0.0598), (-0.09541, -0.03045, 0.1772), (0.1787, 0.07749, -0.03032), (-0.09289, 0.09848, 0.008971), (-0.04199, -0.2242, -0.2355), (-0.1714, -0.1024, 0.148), (-0.2414, -0.1842, 0.1744), (-0.126, -0.05216, -0.1592), (-0.2266, 0.1723, 0.1366), (0.03199, -0.1806, 0.2238), (0.07054, 0.06675, -0.02787), (-0.1831, -0.1778, 0.06149), (0.03313, -0.1286, -0.02106), (-0.214, 0.1172, -0.05209), (-0.1423, -0.2087, 0.1229), (0.2043, 0.1327, 0.1656), (0.04933, -0.1685, -0.07124), (-0.09004, 0.03737, 0.2089), (0.1828, 0.04808, -0.08966), (-0.1193, 0.1332, -3.458e-05), (0.1964, 0.2273, -0.07108), (0.0488, -0.1115, 0.1667), (0.1035, 0.04383, -0.08369), (-0.02597, -0.1973, 0.2163), (0.1459, 0.0638, 0.1592)], [], [])
me_mol_a_pos.use_remesh_preserve_volume = False
me_mol_a_pos.use_remesh_preserve_attributes = False
me_mol_a_pos.use_mirror_vertex_groups = False
me_mol_a_pos.update()
me_mol_a_shape = bpy.data.meshes.new('mol_A_shape')
me_mol_a_shape.from_pydata([(0.0, 0.0, -0.005), (0.003618, -0.002629, -0.002236), (-0.001382, -0.004253, -0.002236), (-0.004472, 0.0, -0.002236), (-0.001382, 0.004253, -0.002236), (0.003618, 0.002629, -0.002236), (0.001382, -0.004253, 0.002236), (-0.003618, -0.002629, 0.002236), (-0.003618, 0.002629, 0.002236), (0.001382, 0.004253, 0.002236), (0.004472, 0.0, 0.002236), (0.0, 0.0, 0.005), (-0.0008123, -0.0025, -0.004253), (0.002127, -0.001545, -0.004253), (0.001314, -0.004045, -0.002629), (0.002127, 0.001545, -0.004253), (0.004253, 0.0, -0.002629), (-0.002629, 0.0, -0.004253), (-0.003441, -0.0025, -0.002629), (-0.0008123, 0.0025, -0.004253), (-0.003441, 0.0025, -0.002629), (0.001314, 0.004045, -0.002629), (0.004755, 0.001545, 0.0), (0.004755, -0.001545, 0.0), (0.002939, -0.004045, 0.0), (0.0, -0.005, 0.0), (-0.002939, -0.004045, 0.0), (-0.004755, -0.001545, 0.0), (-0.004755, 0.001545, 0.0), (-0.002939, 0.004045, 0.0), (0.0, 0.005, 0.0), (0.002939, 0.004045, 0.0), (0.003441, -0.0025, 0.002629), (-0.001314, -0.004045, 0.002629), (-0.004253, 0.0, 0.002629), (-0.001314, 0.004045, 0.002629), (0.003441, 0.0025, 0.002629), (0.002629, 0.0, 0.004253), (0.0008123, -0.0025, 0.004253), (-0.002127, -0.001545, 0.004253), (-0.002127, 0.001545, 0.004253), (0.0008123, 0.0025, 0.004253)], [], [(14, 2, 12), (12, 13, 14), (1, 14, 13), (12, 0, 13), (16, 1, 13), (13, 15, 16), (5, 16, 15), (13, 0, 15), (18, 3, 17), (17, 12, 18), (2, 18, 12), (17, 0, 12), (20, 4, 19), (19, 17, 20), (3, 20, 17), (19, 0, 17), (21, 5, 15), (15, 19, 21), (4, 21, 19), (15, 0, 19), (23, 1, 16), (16, 22, 23), (10, 23, 22), (22, 16, 5), (25, 2, 14), (14, 24, 25), (6, 25, 24), (24, 14, 1), (27, 3, 18), (18, 26, 27), (7, 27, 26), (26, 18, 2), (29, 4, 20), (20, 28, 29), (8, 29, 28), (28, 20, 3), (31, 5, 21), (21, 30, 31), (9, 31, 30), (30, 21, 4), (32, 6, 24), (24, 23, 32), (10, 32, 23), (23, 24, 1), (33, 7, 26), (26, 25, 33), (6, 33, 25), (25, 26, 2), (34, 8, 28), (28, 27, 34), (7, 34, 27), (27, 28, 3), (35, 9, 30), (30, 29, 35), (8, 35, 29), (29, 30, 4), (36, 10, 22), (22, 31, 36), (9, 36, 31), (31, 22, 5), (38, 6, 32), (32, 37, 38), (11, 38, 37), (37, 32, 10), (39, 7, 33), (33, 38, 39), (11, 39, 38), (38, 33, 6), (40, 8, 34), (34, 39, 40), (11, 40, 39), (39, 34, 7), (41, 9, 35), (35, 40, 41), (11, 41, 40), (40, 35, 8), (37, 10, 36), (36, 41, 37), (11, 37, 41), (41, 36, 9)])
me_mol_a_shape.materials.append(mat_mol_a_mat)
me_mol_a_shape.use_remesh_preserve_volume = False
me_mol_a_shape.use_remesh_preserve_attributes = False
me_mol_a_shape.use_mirror_vertex_groups = False
me_mol_a_shape.update()
me_mol_mem_pos = bpy.data.meshes.new('mol_Mem_pos')
me_mol_mem_pos.from_pydata([(0.05625, -0.02749, 0.25), (-0.1556, -0.1802, 0.25), (-0.09392, -0.04193, 0.25), (0.0164, -0.06349, 0.25), (-0.1881, -0.09564, 0.25), (-0.1952, 0.1969, 0.25), (0.1658, 0.1109, 0.25), (-0.2372, -0.1898, 0.25), (0.09349, 0.222, 0.25), (0.2266, 0.03013, 0.25), (0.02516, 0.1642, 0.25), (-0.03371, 0.05596, 0.25), (0.1564, 0.01324, 0.25), (-0.01428, 0.02232, 0.25), (0.1937, 0.05593, 0.25), (-0.132, -0.1232, 0.25), (-0.05599, 0.2364, 0.25), (0.03906, -0.1902, 0.25), (0.1071, -0.1504, 0.25), (-0.047, 0.002435, 0.25), (-0.09515, -0.1047, 0.25), (0.1613, 0.1582, 0.25), (-0.1722, 0.06688, 0.25), (0.2296, 0.2302, 0.25), (-0.2401, 0.102, 0.25), (-0.2306, 0.1415, 0.25), (-0.01551, 0.1236, 0.25), (-0.2164, -0.2406, 0.25), (0.02644, 0.1196, 0.25), (-0.2399, -0.1997, 0.25), (-0.08689, -0.2481, 0.25), (-0.08206, 0.0405, 0.25), (-0.1303, -0.1364, 0.25), (-0.07213, -0.09683, 0.25), (-0.1036, 0.2294, 0.25), (-0.1989, -0.2261, 0.25), (0.1744, -0.0428, 0.25), (0.0428, -0.1971, 0.25), (0.09518, 0.2414, 0.25), (0.1444, 0.1498, 0.25), (-0.07819, 0.01357, 0.25), (0.1068, -0.0005796, 0.25), (0.05779, -0.1521, 0.25), (-0.03343, -0.216, 0.25), (0.001528, 0.142, 0.25), (0.1818, -0.05814, 0.25), (-0.2406, -0.058, 0.25), (0.07706, 0.08237, 0.25), (-0.1111, 0.03622, 0.25), (-0.2069, -0.1578, 0.25), (-0.2497, 0.1542, 0.25), (-0.1768, -0.15, 0.25), (-0.02394, 0.2456, 0.25), (0.1638, -0.1757, 0.25), (0.1607, -0.03082, 0.25), (0.07756, -0.06521, 0.25), (-0.04644, -0.1076, 0.25), (-0.008746, 0.03153, 0.25), (-0.2074, -0.1411, 0.25), (-0.02568, -0.08602, 0.25), (-0.2014, -0.091, 0.25), (-0.001124, -0.2198, 0.25), (-0.05865, -0.009551, 0.25), (0.1081, 0.2326, 0.25), (-0.1043, -0.2303, 0.25), (-0.1014, 0.2159, 0.25), (-0.1421, -0.2015, 0.25), (0.1135, -0.0732, 0.25), (-0.0723, -0.2442, 0.25), (0.1204, 0.02057, 0.25), (-0.2349, 0.1663, 0.25), (-0.2423, -0.1391, 0.25), (-0.05017, -0.135, 0.25), (-0.2011, 0.07165, 0.25), (0.194, 0.02535, 0.25), (0.2265, 0.1455, 0.25), (-0.08622, -0.09494, 0.25), (-0.06786, -0.215, 0.25), (0.01122, 0.1888, 0.25), (-0.1617, 0.2405, 0.25), (0.08347, 0.1864, 0.25), (0.09679, 0.2073, 0.25), (0.1251, 0.1212, 0.25), (-0.09223, 0.1383, 0.25), (0.07063, 0.05554, 0.25), (-0.08262, -0.01617, 0.25), (0.04241, 0.1672, 0.25), (0.02558, 0.2288, 0.25), (0.2005, -0.1729, 0.25), (-0.05554, 0.1504, 0.25), (-0.132, 0.07255, 0.25), (0.2137, 0.1565, 0.25), (-0.1384, 0.1928, 0.25), (-0.04564, -0.1865, 0.25), (-0.1236, 0.03859, 0.25), (-0.1025, 0.1674, 0.25), (-0.1147, 0.003669, 0.25), (-0.08784, -0.1695, 0.25), (0.01594, -0.04804, 0.25), (-0.06722, -0.06076, 0.25), (-0.2041, -0.05292, 0.25), (-0.138, -0.2292, 0.25), (-0.1107, -0.0795, 0.25), (0.1951, -0.1483, 0.25), (0.01598, 0.1735, 0.25), (-0.236, -0.06465, 0.25), (0.1062, -0.06564, 0.25), (0.118, 0.1616, 0.25), (0.08457, 0.01358, 0.25), (-0.1006, 0.1319, 0.25), (-0.1462, -0.09286, 0.25), (0.03908, 0.1874, 0.25), (-0.2184, 0.1438, 0.25), (0.2102, 0.1115, 0.25), (-0.2465, -0.1286, 0.25), (-0.1655, -0.2069, 0.25), (-0.067, 0.103, 0.25), (0.2181, -0.2332, 0.25), (0.1188, 0.04019, 0.25), (-0.07053, 0.1668, 0.25), (0.2, -0.1828, 0.25), (-0.2427, -0.2196, 0.25), (0.1867, -0.2068, 0.25), (0.1581, 0.1746, 0.25), (-0.2465, 0.03435, 0.25), (-0.2212, -0.2192, 0.25), (0.1152, -0.05383, 0.25), (0.03535, 0.06647, 0.25), (-0.08855, -0.02328, 0.25), (-0.1973, 0.1814, 0.25), (0.09334, -0.01432, 0.25), (-0.2001, 0.04631, 0.25), (0.1882, 0.212, 0.25), (-0.1201, 0.1903, 0.25), (-0.1548, 0.02853, 0.25), (-0.05151, -0.1181, 0.25), (-0.1796, -0.07697, 0.25), (-0.09246, -0.00426, 0.25), (0.08124, 0.1902, 0.25), (0.1231, 0.2485, 0.25), (-0.01676, -0.1638, 0.25), (-0.03303, 0.2481, 0.25), (0.1332, 0.2087, 0.25), (-0.14, -0.1446, 0.25), (0.05154, -0.1437, 0.25), (-0.0245, -0.1262, 0.25), (-0.2499, -0.1078, 0.25), (0.004911, 0.1147, 0.25), (-0.1228, -0.1935, 0.25), (-0.2005, -0.1174, 0.25), (0.2014, 0.1162, 0.25), (-0.1779, -0.1983, 0.25), (-0.1478, -0.2455, 0.25), (0.1467, 0.1608, 0.25), (0.2321, 0.2406, 0.25), (0.0107, 0.2466, 0.25), (-0.05165, -0.1905, 0.25), (0.0122, -0.04161, 0.25), (0.1895, -0.223, 0.25), (0.2231, 0.02128, 0.25), (-0.2345, -0.07206, 0.25), (-0.1781, 0.05896, 0.25), (-0.1516, -0.2282, 0.25), (0.05741, 0.1702, 0.25), (-0.1248, 0.07667, 0.25), (-0.006756, -0.1408, 0.25), (0.1129, -0.2369, 0.25), (-0.2183, -0.04449, 0.25), (-0.1119, 0.0572, 0.25), (0.1345, 0.1482, 0.25), (-0.2292, 0.1053, 0.25), (0.2152, 0.1515, 0.25), (0.2256, -0.08507, 0.25), (-0.2081, -0.07761, 0.25), (-0.01228, -0.1764, 0.25), (-0.1286, 0.03928, 0.25), (0.02964, 0.01546, 0.25), (0.1531, -0.1884, 0.25), (-0.217, -0.08676, 0.25), (0.03971, 0.1134, 0.25), (0.1453, -0.07311, 0.25), (-0.03621, 0.1925, 0.25), (0.01254, -0.09196, 0.25), (-0.001459, -0.2062, 0.25), (-0.2422, 0.03679, 0.25), (0.1804, 0.07869, 0.25), (0.03719, 0.2098, 0.25), (-0.05018, -0.01336, 0.25), (0.1874, -0.1513, 0.25), (0.1603, 0.1346, 0.25), (-0.1205, -0.1642, 0.25), (-0.04611, -0.05388, 0.25), (0.1636, -0.0254, 0.25), (0.2036, -0.00466, 0.25), (0.1675, -0.1648, 0.25), (0.03501, -0.1491, 0.25), (-0.1695, 0.1358, 0.25), (-0.2072, 0.0613, 0.25), (-0.2047, -0.01745, 0.25), (-0.09759, -0.01181, 0.25), (0.1823, 0.01718, 0.25), (0.09242, -0.2107, 0.25), (-0.232, -0.1341, 0.25), (0.2271, 0.08029, 0.25), (-0.1134, -0.07449, 0.25), (0.1991, 0.1483, 0.25), (-0.2285, 0.1947, 0.25), (-0.1096, 0.1517, 0.25), (0.1579, -0.09612, 0.25), (0.07423, -0.08662, 0.25), (-0.1231, -0.1987, 0.25), (0.2359, 0.1656, 0.25), (0.1498, -0.1516, 0.25), (-0.2368, -0.04424, 0.25), (-0.1039, -0.06798, 0.25), (-0.2037, 0.1988, 0.25), (-0.1335, -0.1075, 0.25), (-0.05241, 0.06922, 0.25), (0.116, -0.1797, 0.25), (-0.1627, -0.05669, 0.25), (-0.07974, 0.1836, 0.25), (-0.2478, 0.2335, 0.25), (0.1334, -0.1899, 0.25), (0.04106, 0.0963, 0.25), (0.2486, -0.1534, 0.25), (0.197, -0.05434, 0.25), (0.003608, -0.0101, 0.25), (0.211, 0.2473, 0.25), (-0.02069, 0.1455, 0.25), (-0.05276, 0.09125, 0.25), (-0.1561, -0.1747, 0.25), (0.0171, 0.2445, 0.25), (0.1816, 0.1663, 0.25), (0.09776, 0.1619, 0.25), (0.135, -0.07241, 0.25), (-0.06987, -0.1786, 0.25), (-0.2198, 0.1155, 0.25), (-0.2026, -0.1258, 0.25), (-0.2254, -0.01058, 0.25), (0.2119, -0.1007, 0.25), (-0.1177, 0.233, 0.25), (-0.2319, -0.09357, 0.25), (0.1635, 0.2434, 0.25), (-0.1332, -0.1408, 0.25), (-0.007401, 0.08712, 0.25), (-0.2246, 0.06801, 0.25), (0.2257, -0.1721, 0.25), (0.07774, -0.03273, 0.25), (-0.02251, -0.2193, 0.25), (-0.1379, 0.2258, 0.25), (-0.05088, 0.1754, 0.25), (-0.004174, 0.1144, 0.25), (0.05448, -0.0432, 0.25), (0.1488, 0.2045, 0.25), (-0.07384, 0.2417, 0.25), (0.2391, 0.02802, 0.25), (-0.2001, -0.198, 0.25), (0.05929, 0.1376, 0.25), (-0.105, 0.07886, 0.25), (0.07979, -0.216, 0.25), (-0.236, -0.2056, 0.25), (0.09795, 0.1725, 0.25), (0.08687, 0.004028, 0.25), (-0.05576, -0.1609, 0.25), (-0.1762, -0.135, 0.25), (0.104, -0.02194, 0.25), (0.2269, 0.1948, 0.25), (-0.02628, 0.09421, 0.25), (-0.08557, -0.0912, 0.25), (0.1068, 0.2413, 0.25), (0.05347, -0.1741, 0.25), (0.1162, 0.1323, 0.25), (-0.23, -0.05811, 0.25), (-0.2196, 0.02235, 0.25), (0.1126, -0.008568, 0.25), (0.1417, -0.1992, 0.25), (0.07253, -0.2021, 0.25), (-0.2478, -0.1249, 0.25), (-0.001249, -0.1256, 0.25), (-0.09817, -0.03427, 0.25), (-0.2044, 0.03011, 0.25), (0.2186, -0.1709, 0.25), (-0.1921, 0.1865, 0.25), (0.2247, -0.228, 0.25), (-0.2124, 0.2434, 0.25), (0.2035, -0.1394, 0.25), (-0.1872, -0.09771, 0.25), (0.1293, 0.2331, 0.25), (0.1853, -0.02279, 0.25), (-0.2494, -0.08365, 0.25), (0.1694, -0.1853, 0.25), (-0.03142, -0.1564, 0.25), (0.01506, -0.1325, 0.25), (0.04878, 0.006104, 0.25), (0.1088, 0.007371, 0.25), (0.1962, 0.0004301, 0.25), (0.1662, -0.2338, 0.25), (0.03014, 0.225, 0.25), (0.1956, -0.1214, 0.25), (0.2417, 0.08731, 0.25), (0.04104, -0.197, 0.25), (0.1238, -0.1762, 0.25), (-0.04633, 0.196, 0.25), (0.232, 0.2009, 0.25), (0.07901, -0.1515, 0.25), (-0.1358, -0.2042, 0.25), (-0.07996, 0.09272, 0.25), (-0.2255, -0.2021, 0.25), (0.1526, 0.06623, 0.25), (0.05686, 0.02976, 0.25), (0.06418, 0.1225, 0.25), (0.2231, -0.00238, 0.25), (-0.07918, 0.1115, 0.25), (-0.1091, 0.06416, 0.25), (0.1406, -0.05298, 0.25), (-0.1099, 0.02786, 0.25), (0.1191, 0.1704, 0.25), (0.2447, -0.1728, 0.25), (-0.2105, -0.1359, 0.25), (0.05388, 0.03545, 0.25), (0.1759, -0.09761, 0.25), (-0.2191, -0.2099, 0.25), (0.02275, -0.1729, 0.25), (0.07381, 0.2248, 0.25), (0.1412, -0.2395, 0.25), (0.06814, -0.04999, 0.25), (-0.05311, 0.1878, 0.25), (0.2275, -0.1186, 0.25), (-0.235, -0.1592, 0.25), (0.2054, -0.2117, 0.25), (0.2431, -0.1369, 0.25), (-0.181, 0.06023, 0.25), (-0.01082, 0.2391, 0.25), (-0.1107, 0.2369, 0.25), (0.1659, -0.2479, 0.25), (-0.03172, -0.04029, 0.25), (-0.183, -0.2152, 0.25), (0.1933, 0.2382, 0.25), (-0.2487, 0.01505, 0.25), (0.2347, 0.1715, 0.25), (0.2392, 0.1353, 0.25), (-0.0963, -0.1344, 0.25), (0.1745, 0.1823, 0.25), (-0.0255, -0.04866, 0.25), (0.04694, -0.03597, 0.25), (0.06966, 0.1402, 0.25), (0.06729, -0.1297, 0.25), (0.09813, 0.2123, 0.25), (-0.05958, -0.1752, 0.25), (0.1596, -0.2339, 0.25), (-0.03207, -0.2482, 0.25), (-0.2324, 0.1801, 0.25), (0.2489, -0.05686, 0.25), (-0.1709, -0.07101, 0.25), (-0.02111, 0.05665, 0.25), (-0.1918, 0.04874, 0.25), (0.2295, 0.08917, 0.25), (-0.2403, -0.005682, 0.25), (0.01549, -0.003129, 0.25), (0.2132, 0.09753, 0.25), (-0.2444, -0.01573, 0.25), (0.005996, 0.2309, 0.25), (-0.009505, -0.1368, 0.25), (0.002791, 0.2282, 0.25), (-0.07587, -0.02049, 0.25), (-0.08593, -0.03836, 0.25), (-0.0007698, -0.08798, 0.25), (0.2005, -0.06114, 0.25), (0.06117, 0.1461, 0.25), (0.2237, 0.1766, 0.25), (-0.07123, -0.09872, 0.25), (-0.1767, 0.03295, 0.25), (0.08346, 0.01875, 0.25), (0.1094, 0.1741, 0.25), (0.1005, -0.08589, 0.25), (0.2076, -0.1565, 0.25), (0.2279, -0.2162, 0.25), (-0.08766, 0.1964, 0.25), (-0.1974, -0.08677, 0.25), (0.08911, -0.005793, 0.25), (0.04932, -0.1382, 0.25), (0.1954, 0.01865, 0.25), (0.02625, 0.01864, 0.25), (-0.1694, 0.2399, 0.25), (-0.06797, -0.01166, 0.25), (-0.05561, 0.04385, 0.25), (-0.01829, 0.1111, 0.25), (0.07301, 0.1176, 0.25), (0.2155, -0.1276, 0.25), (0.1504, 0.03135, 0.25), (0.153, -0.1791, 0.25), (0.204, 0.1381, 0.25), (0.05997, 0.2426, 0.25), (-0.1005, -0.07142, 0.25), (0.05731, -0.2357, 0.25), (0.04383, -0.1713, 0.25), (0.1257, -0.04735, 0.25), (-0.122, -0.01487, 0.25), (0.2089, -0.1618, 0.25), (0.2084, 0.1414, 0.25), (-0.2083, -0.02387, 0.25), (-0.1266, 0.1048, 0.25), (0.1957, -0.2057, 0.25), (-0.004483, -0.05789, 0.25), (-0.1254, 0.05563, 0.25), (-0.1948, 0.004182, 0.25), (0.1214, 0.2164, 0.25), (0.08015, -0.05743, 0.25), (0.1215, -0.1471, 0.25), (0.143, -0.07398, 0.25), (-0.1434, 0.1887, 0.25), (0.04736, -0.1452, 0.25), (-0.01522, 0.003948, 0.25), (-0.1514, 0.1901, 0.25), (-0.173, -0.0673, 0.25), (-0.1194, 0.2057, 0.25), (0.1202, 0.05659, 0.25), (0.1132, -0.2323, 0.25), (-0.1289, -0.09297, 0.25), (-0.156, 0.0197, 0.25), (0.05912, 0.1276, 0.25), (0.06913, -0.1411, 0.25), (0.06108, 0.2287, 0.25), (-0.172, 0.008132, 0.25), (0.1114, -0.1199, 0.25), (0.09571, 0.05161, 0.25), (-0.1575, -0.1984, 0.25), (0.1096, 0.1141, 0.25), (0.1075, -0.191, 0.25), (-0.0143, -0.08972, 0.25), (-0.1998, -0.1221, 0.25), (-0.1474, 0.1684, 0.25), (-0.1093, -0.1427, 0.25), (0.05932, 0.1653, 0.25), (-0.06611, 0.2304, 0.25), (0.1257, 0.1044, 0.25), (0.1619, 0.1805, 0.25), (-0.1638, -0.2279, 0.25), (-0.06467, 0.1752, 0.25), (-0.1998, 0.238, 0.25), (0.07258, -0.01512, 0.25), (-0.00439, 0.2109, 0.25), (-0.1905, -0.1301, 0.25), (0.2081, 0.2307, 0.25), (0.1023, 0.1193, 0.25), (0.07165, -0.03602, 0.25), (-0.03855, -0.05835, 0.25), (0.1493, 0.229, 0.25), (-0.0614, 0.1852, 0.25), (-0.03338, 0.1358, 0.25), (-0.2248, -0.1286, 0.25), (0.1824, 0.1738, 0.25), (-0.1721, 0.1007, 0.25), (-0.1727, 0.2093, 0.25), (0.03771, 0.2217, 0.25), (-0.07856, -0.1073, 0.25), (-0.1246, -0.05257, 0.25), (0.00722, 0.1355, 0.25), (-0.09089, -0.01071, 0.25), (-0.1425, -0.2284, 0.25), (-0.2153, 0.13, 0.25), (0.1083, -0.1121, 0.25), (-0.0466, -0.2301, 0.25), (0.2282, 0.05836, 0.25), (-0.2404, 0.1762, 0.25), (-0.1268, 0.2086, 0.25), (-0.1436, -0.04513, 0.25), (-0.0116, 0.1545, 0.25), (-0.05795, 0.06721, 0.25), (0.04923, -0.02616, 0.25), (-0.02217, 0.1335, 0.25), (-0.07792, -0.164, 0.25), (0.01679, 0.06412, 0.25), (0.06464, -0.1048, 0.25), (-0.2009, -0.001596, 0.25), (0.2488, 0.02554, 0.25), (-0.1877, -0.2472, 0.25), (0.02076, 0.1759, 0.25), (-0.01738, -0.06129, 0.25), (-0.08194, -0.04465, 0.25), (0.126, -0.08121, 0.25), (0.1396, -0.1673, 0.25), (-0.2458, 0.2059, 0.25), (-0.04367, -0.05337, 0.25), (0.2182, 0.09181, 0.25), (0.1245, -0.2, 0.25), (0.128, 0.1925, 0.25), (0.1679, -0.09136, 0.25), (-0.1716, -0.09944, 0.25), (-0.1847, -0.04744, 0.25), (-0.1739, -0.1229, 0.25), (-0.02122, -0.005988, 0.25), (-0.03836, -0.2381, 0.25), (0.1055, -0.1095, 0.25), (-0.03112, -0.1421, 0.25), (-0.241, 0.2404, 0.25), (-0.2187, -0.1131, 0.25), (0.1029, 0.1257, 0.25), (0.2237, 0.1121, 0.25), (0.01504, -0.2065, 0.25), (0.0901, 0.07505, 0.25), (0.2474, 0.04044, 0.25), (0.1901, 0.2045, 0.25), (-0.1316, -0.05369, 0.25), (-0.2136, 0.1054, 0.25), (-0.2216, -0.09396, 0.25), (-0.1005, 0.2494, 0.25), (0.1592, -0.01577, 0.25), (-0.1635, -0.1898, 0.25), (-0.1419, 0.1337, 0.25), (0.1086, 0.1609, 0.25), (0.1989, 0.0132, 0.25), (-0.05535, 0.03041, 0.25), (0.1298, -0.1097, 0.25), (-0.2229, -0.1004, 0.25), (-0.1148, 0.08035, 0.25), (0.1429, 0.1584, 0.25), (0.1657, 0.21, 0.25), (0.01326, 0.1395, 0.25), (0.1627, 0.08007, 0.25), (-0.003066, 0.2244, 0.25), (-0.01109, -0.1172, 0.25), (0.1749, 0.09329, 0.25), (-0.1709, -0.1598, 0.25), (0.1034, -0.05361, 0.25), (-0.1213, 0.09593, 0.25), (0.2142, -0.178, 0.25), (0.1666, -0.05885, 0.25), (-0.0737, 0.2235, 0.25), (-0.03314, -0.1975, 0.25), (-0.1968, 0.1908, 0.25), (0.1137, -0.2189, 0.25), (0.0744, -0.1041, 0.25), (0.1036, -0.2046, 0.25), (-0.04157, 0.08662, 0.25), (0.07321, -0.01901, 0.25), (-0.1866, 0.09155, 0.25), (-0.008386, -0.221, 0.25), (-0.23, -0.1689, 0.25), (-0.09014, 0.1065, 0.25), (0.02813, 0.07347, 0.25), (0.1469, -0.1447, 0.25), (-0.1931, 0.2327, 0.25), (0.1686, -0.03377, 0.25), (0.112, 0.1852, 0.25), (0.03501, 0.1058, 0.25), (-0.03442, -0.04191, 0.25), (0.156, 0.1439, 0.25), (0.05247, 0.1251, 0.25), (-0.1121, -0.1339, 0.25), (0.06669, 0.1052, 0.25), (-0.1025, 0.125, 0.25), (-0.2141, 0.07046, 0.25), (0.2127, -0.193, 0.25), (0.006966, 0.1038, 0.25), (-0.1511, -0.1514, 0.25), (-0.2415, -0.07525, 0.25), (-0.1707, 0.07886, 0.25), (-0.03375, 0.1168, 0.25), (0.06572, 0.1974, 0.25), (0.09004, -0.1448, 0.25), (0.1941, -0.06594, 0.25), (0.02749, -0.1656, 0.25), (-0.2444, -0.1933, 0.25), (0.1277, -0.1255, 0.25), (0.2304, -0.1184, 0.25), (0.03091, 0.05563, 0.25), (-0.06884, 0.04833, 0.25), (0.1705, -0.1446, 0.25), (0.1261, 0.0692, 0.25), (0.01956, -0.2113, 0.25), (0.1479, -0.06536, 0.25), (0.1106, 0.05116, 0.25), (-0.05083, -0.02558, 0.25), (-0.0374, 0.1965, 0.25), (-0.0747, 0.147, 0.25), (-0.1414, 0.2255, 0.25), (0.1795, 0.0502, 0.25), (0.2456, 0.007742, 0.25), (0.006045, -0.1708, 0.25), (-0.1859, 0.1304, 0.25), (0.09219, 0.06797, 0.25), (0.2284, 0.1059, 0.25), (0.06093, 0.1925, 0.25), (-0.07404, 0.1036, 0.25), (0.07238, 0.2006, 0.25), (0.2191, -0.1554, 0.25), (-0.1997, 0.1329, 0.25), (-0.2016, 0.172, 0.25), (-0.1959, -0.1092, 0.25), (-0.215, 0.05159, 0.25), (0.05251, 0.1206, 0.25), (0.06111, -0.2236, 0.25), (0.2349, 0.1138, 0.25), (0.01041, 0.07012, 0.25), (0.1451, 0.1098, 0.25), (0.213, -0.1426, 0.25), (-0.005317, -0.1626, 0.25), (-0.01996, -0.1387, 0.25), (0.2461, 0.08739, 0.25), (0.001789, -0.1577, 0.25), (-0.2188, 0.2396, 0.25), (-0.02603, -0.0392, 0.25), (0.2481, 0.2123, 0.25), (0.1366, -0.2152, 0.25), (-0.1921, 0.05722, 0.25), (0.2433, 0.2065, 0.25), (0.1909, -0.03992, 0.25), (0.1406, 0.0005098, 0.25), (0.02373, 0.07281, 0.25), (-0.146, -0.1636, 0.25), (0.1116, -0.166, 0.25), (-0.1392, -0.1537, 0.25), (0.2021, -0.234, 0.25), (0.1757, 0.02189, 0.25), (0.08699, 0.08665, 0.25), (-0.2297, -0.07438, 0.25), (0.1833, 0.004529, 0.25), (-0.1542, 0.07282, 0.25), (-0.04335, -0.1336, 0.25), (0.2499, 0.1489, 0.25), (0.1954, -0.0855, 0.25), (-0.1604, -0.09774, 0.25), (-0.002434, 0.0631, 0.25), (-0.002922, 0.2255, 0.25), (0.07255, -0.1921, 0.25), (0.1386, 0.2175, 0.25), (0.08377, -0.101, 0.25), (0.05612, -0.07307, 0.25), (0.07868, 0.06127, 0.25), (-0.2137, 0.1772, 0.25), (0.08035, -0.1343, 0.25), (0.158, -0.1239, 0.25), (-0.09619, 0.1118, 0.25), (0.08354, 0.141, 0.25), (-0.04957, 0.2297, 0.25), (-0.08634, -0.1043, 0.25), (0.2331, -0.1395, 0.25), (0.2073, -0.2279, 0.25), (0.1216, -0.08877, 0.25), (0.00212, -0.1807, 0.25), (0.09286, 0.02845, 0.25), (-0.01975, 0.05036, 0.25), (-0.06341, -0.1262, 0.25), (-0.1085, -0.1881, 0.25), (0.2269, -0.2096, 0.25), (0.1497, 0.08998, 0.25), (-0.1905, 0.1745, 0.25), (0.05539, -0.1277, 0.25), (0.1494, -0.1798, 0.25), (0.1678, 0.1262, 0.25), (-0.2113, 0.01792, 0.25), (0.1266, -0.2303, 0.25), (0.2324, -0.2486, 0.25), (0.1286, -0.1191, 0.25), (0.1087, 0.03719, 0.25), (0.02971, 0.162, 0.25), (0.1902, 0.04116, 0.25), (0.02468, -0.08776, 0.25), (-0.2021, 0.1569, 0.25), (-0.2404, -0.1061, 0.25), (-0.1634, 0.1045, 0.25), (-0.1399, 0.02229, 0.25), (0.1625, -0.05344, 0.25), (0.1941, 0.2206, 0.25), (0.2074, 0.1914, 0.25), (0.1275, 0.1338, 0.25), (0.06896, -0.2423, 0.25), (0.1868, -0.005511, 0.25), (-0.01591, 0.09432, 0.25), (0.2227, 0.1297, 0.25), (-0.238, 0.1385, 0.25), (0.1805, 0.06527, 0.25), (-0.02417, 0.0474, 0.25), (0.1943, -0.01845, 0.25), (0.08557, -0.028, 0.25), (-0.08376, 0.03933, 0.25), (-0.2314, -0.1894, 0.25), (-0.08548, -0.1867, 0.25), (0.07546, 0.01841, 0.25), (0.1239, -0.2131, 0.25), (-0.1507, 0.07924, 0.25), (-0.1844, 0.1088, 0.25), (-0.02949, -0.2291, 0.25), (0.1841, -0.1185, 0.25), (0.1079, 0.07953, 0.25), (-0.2252, 0.1435, 0.25), (0.08729, 0.1193, 0.25), (0.2164, -0.1877, 0.25), (-0.05715, -0.2377, 0.25), (0.2147, 0.217, 0.25), (0.1164, 0.07443, 0.25), (0.1626, -0.1545, 0.25), (0.1647, -0.1374, 0.25), (0.2137, -0.1114, 0.25), (-0.1796, -0.1737, 0.25), (-0.236, 0.08979, 0.25), (-0.05378, -0.2039, 0.25), (0.1688, -0.01867, 0.25), (0.2219, 0.02985, 0.25), (0.02551, 0.03858, 0.25), (-0.2109, 0.01141, 0.25), (0.2116, 0.1846, 0.25), (0.2213, 0.0595, 0.25), (0.2118, 0.2004, 0.25), (0.04409, -0.055, 0.25), (0.05854, 0.2064, 0.25), (-0.1421, -0.1836, 0.25), (-0.2259, -0.245, 0.25), (0.111, -0.1672, 0.25), (-0.1094, -0.1389, 0.25), (-0.08005, 0.2212, 0.25), (-0.226, 0.07902, 0.25), (-0.06014, -0.06256, 0.25), (0.008163, -0.1549, 0.25), (-0.2445, -0.01125, 0.25), (-0.06838, -0.131, 0.25), (-0.02292, -0.007945, 0.25), (0.2262, 0.09809, 0.25), (0.04683, 0.1608, 0.25), (0.09731, 0.2262, 0.25), (0.1947, -0.03032, 0.25), (0.0406, 0.1993, 0.25), (0.1873, -0.1024, 0.25), (-0.2057, 0.02228, 0.25), (0.1827, 0.04206, 0.25), (0.1601, 0.08522, 0.25), (-0.04624, -0.2494, 0.25), (-0.1869, -0.001601, 0.25), (-0.07758, 0.1207, 0.25), (0.1535, 0.2454, 0.25), (-0.1065, -0.1783, 0.25), (-0.1, -0.05003, 0.25), (-0.1607, -0.1048, 0.25), (0.2366, -0.2194, 0.25), (-0.03352, 0.1402, 0.25), (0.2172, 0.07751, 0.25), (-0.2242, 0.09045, 0.25), (-0.0253, 0.1987, 0.25), (-0.1015, -0.2133, 0.25), (-0.195, 0.1797, 0.25), (0.1813, 0.1953, 0.25), (0.2286, 0.007867, 0.25), (0.206, -0.194, 0.25), (0.1766, -0.2288, 0.25), (-0.008159, 0.002313, 0.25), (0.1157, 0.162, 0.25), (-0.2301, -0.03763, 0.25), (-0.02092, 0.1784, 0.25), (-0.08154, 0.2372, 0.25), (0.07975, 0.1505, 0.25), (0.04823, 0.1601, 0.25), (-0.1422, 0.158, 0.25), (-0.1395, 0.02806, 0.25), (0.03646, -0.13, 0.25), (-0.02977, -0.1346, 0.25), (0.2341, -0.09594, 0.25), (0.157, -0.2159, 0.25), (-0.1864, -0.2175, 0.25), (-0.112, -0.06709, 0.25), (-0.2187, -0.01107, 0.25), (-0.2207, -0.06313, 0.25), (-0.1233, 0.2021, 0.25), (-0.2093, 0.08068, 0.25), (0.1759, 0.222, 0.25), (-0.0816, 0.02136, 0.25), (0.1714, 0.1008, 0.25), (-0.1269, -0.03871, 0.25), (0.1428, -0.1326, 0.25), (-0.1411, -0.01574, 0.25), (-0.002933, -2.293e-05, 0.25), (-0.1167, 0.2271, 0.25), (-0.1796, -0.04808, 0.25), (-0.1857, -0.2366, 0.25), (-0.1907, 0.1973, 0.25), (-0.1671, -0.2297, 0.25), (-0.1517, 0.04212, 0.25), (-0.1314, -0.1921, 0.25), (0.1076, -0.1534, 0.25), (-0.2152, -0.01688, 0.25), (-0.1557, 0.03243, 0.25), (-0.02071, 0.2499, 0.25), (0.2477, -0.08483, 0.25), (-0.0612, -0.2477, 0.25), (0.03322, 0.03428, 0.25), (-0.1926, 0.2462, 0.25), (0.1099, -0.2154, 0.25), (0.095, -0.04163, 0.25), (-0.2311, 0.2326, 0.25), (-0.1273, -0.1815, 0.25), (0.03043, -0.1666, 0.25), (-0.2152, -0.1594, 0.25), (0.04019, 0.01251, 0.25), (-0.09041, -0.2111, 0.25), (0.1165, -0.1555, 0.25), (-0.1292, 0.09629, 0.25), (-0.1602, -0.04701, 0.25), (0.02183, -0.08304, 0.25), (-0.006362, -0.03794, 0.25), (-0.1532, -0.2466, 0.25), (-0.08783, -0.0611, 0.25), (0.08824, -0.2207, 0.25), (0.07241, 0.2184, 0.25), (-0.1291, 0.1587, 0.25), (0.1318, -0.01851, 0.25), (0.2239, 0.2388, 0.25), (0.05239, 0.2467, 0.25), (0.003581, 0.1816, 0.25), (0.1518, -0.2054, 0.25), (-0.09825, 0.1915, 0.25), (0.1036, 0.01619, 0.25), (-0.0007309, 0.1309, 0.25), (-0.1502, 0.1609, 0.25), (0.002022, -0.2275, 0.25), (0.1736, -0.1679, 0.25), (0.1631, 0.1286, 0.25), (0.04968, -0.2265, 0.25), (0.176, 0.1141, 0.25), (0.2052, -0.04797, 0.25), (0.09593, 0.2339, 0.25), (0.1109, 0.2078, 0.25), (0.0807, 0.2318, 0.25), (-0.2138, -0.07362, 0.25), (-0.007996, 0.1985, 0.25), (-0.128, 0.1155, 0.25), (0.06888, 0.1475, 0.25), (-0.1156, -0.2383, 0.25), (0.1375, 0.1017, 0.25), (-0.2042, -0.17, 0.25), (0.1363, 0.09181, 0.25), (-0.2387, 0.06164, 0.25), (-0.08566, -0.2344, 0.25), (-0.04327, 0.1214, 0.25), (0.1416, 0.09749, 0.25), (0.2071, 0.03197, 0.25), (-0.01641, -0.2448, 0.25), (0.09899, -0.1382, 0.25), (-0.04992, 0.04618, 0.25), (0.2075, 0.2125, 0.25), (0.2345, -0.04141, 0.25), (-0.2193, 0.1245, 0.25), (-0.1353, -0.1614, 0.25), (0.1767, -0.006989, 0.25), (0.05005, 0.237, 0.25), (0.1517, -0.1363, 0.25), (-0.01632, -0.1838, 0.25), (-0.2219, 0.0508, 0.25), (-0.2391, -0.1261, 0.25), (0.1529, -0.03914, 0.25), (0.03026, -0.2198, 0.25), (-0.1382, -0.1946, 0.25), (-0.0329, -0.05095, 0.25), (-0.1743, 0.17, 0.25), (0.02611, -0.01202, 0.25), (0.162, -0.004115, 0.25), (0.02637, -0.221, 0.25), (-0.1553, 0.2256, 0.25), (-0.1489, 0.001083, 0.25), (0.07624, 0.09979, 0.25), (0.2371, 0.2104, 0.25), (0.2405, 0.1089, 0.25), (-0.1242, -0.2419, 0.25), (-0.1652, 0.1148, 0.25), (-0.1495, 0.2399, 0.25), (-0.2021, -0.1109, 0.25), (0.1241, -0.1183, 0.25), (-0.1055, 0.1462, 0.25), (-0.1312, 0.1751, 0.25), (0.01864, 0.1155, 0.25), (0.2371, 0.1414, 0.25), (0.03505, 0.1322, 0.25), (-0.1772, 0.1935, 0.25), (-0.1617, 0.1248, 0.25), (0.05497, 0.07051, 0.25), (0.248, 0.1757, 0.25), (0.2112, 0.2064, 0.25), (0.2398, -0.2061, 0.25), (-0.005973, -0.04539, 0.25), (0.2488, -0.2152, 0.25), (-0.1023, 0.0003014, 0.25), (-0.1643, -0.02615, 0.25), (-0.04112, 0.1761, 0.25), (0.1761, -0.01929, 0.25), (-0.1597, -0.1141, 0.25), (0.2332, -0.1629, 0.25), (-0.2159, 0.1535, 0.25), (0.1873, 0.01384, 0.25), (-0.02581, -0.1722, 0.25), (-0.09445, -0.05536, 0.25), (-0.2032, 0.09452, 0.25), (-0.08174, -0.06869, 0.25), (-0.1183, 0.1168, 0.25), (0.2001, 0.1244, 0.25), (-0.1806, 0.1985, 0.25), (0.08746, 0.1941, 0.25), (0.2273, -0.1599, 0.25), (-0.0438, 0.1643, 0.25), (0.1244, 0.1323, 0.25), (-0.2477, -0.1977, 0.25), (-0.1859, 0.1005, 0.25), (0.2084, 0.08353, 0.25), (-0.003126, -0.2498, 0.25), (-0.205, -0.2148, 0.25), (-0.01959, 0.06678, 0.25), (0.08831, -0.1684, 0.25), (-0.02799, 0.2298, 0.25), (-0.2124, -0.195, 0.25), (0.00405, 0.1104, 0.25), (0.1975, -0.2418, 0.25), (-0.02718, -0.1591, 0.25), (-0.1871, 0.04045, 0.25), (-0.007735, 0.05624, 0.25), (0.2447, 0.07443, 0.25), (-0.03923, 0.1834, 0.25), (0.24, -0.0364, 0.25), (-0.1081, 0.06678, 0.25), (0.04538, 0.1458, 0.25), (0.03728, -0.1455, 0.25), (-0.159, 0.01741, 0.25), (0.1042, 0.1949, 0.25), (0.1117, -0.1074, 0.25), (0.1293, 0.04844, 0.25), (-0.04132, 0.07598, 0.25), (0.1391, 0.2129, 0.25), (0.1865, 0.02972, 0.25), (-0.06805, -0.1043, 0.25), (0.2462, -0.0132, 0.25), (0.2306, 0.1854, 0.25), (-0.113, 0.1676, 0.25), (-0.07061, -0.1621, 0.25), (-0.1177, 0.174, 0.25), (-0.08308, -0.2091, 0.25), (0.1873, 0.1448, 0.25), (0.1516, -0.2176, 0.25), (-0.03666, -0.1811, 0.25), (0.00235, -0.2089, 0.25), (-0.2427, 0.009944, 0.25), (0.2109, 0.002164, 0.25), (0.191, -0.074, 0.25), (-0.2248, -0.1238, 0.25), (-0.08002, -0.1722, 0.25), (-0.2267, -0.01572, 0.25), (0.01664, 0.2159, 0.25), (0.2065, -0.2428, 0.25), (-0.2075, 0.1328, 0.25), (0.147, -0.06114, 0.25), (0.0637, -0.1818, 0.25), (-0.1368, -0.1542, 0.25), (0.03497, -0.08962, 0.25), (-0.08426, 0.1877, 0.25), (0.1086, -0.1051, 0.25), (0.05134, 0.0432, 0.25), (-0.1665, 0.06502, 0.25), (0.06267, -0.0541, 0.25), (0.2439, -0.1435, 0.25), (0.168, -0.08351, 0.25), (0.02093, 0.006679, 0.25), (0.1076, 0.1814, 0.25), (-0.117, 0.0973, 0.25), (-0.04961, 0.07812, 0.25), (0.1633, -0.1142, 0.25), (-0.2174, -0.05243, 0.25), (0.09663, -0.2269, 0.25), (0.1731, 0.21, 0.25), (0.1883, 0.09455, 0.25), (-0.1912, 0.02669, 0.25), (-0.05222, -0.1395, 0.25), (0.09041, 0.2284, 0.25), (-0.05614, 0.08167, 0.25), (-0.03805, -0.09254, 0.25), (0.138, 0.07139, 0.25), (0.2077, 0.1389, 0.25), (-0.001594, 0.002787, 0.25), (0.05942, -0.1743, 0.25), (-0.1726, -0.1071, 0.25), (0.1486, -0.004586, 0.25), (-0.2254, 0.01788, 0.25), (0.0007021, 0.08818, 0.25), (0.0171, 0.06883, 0.25), (-0.2203, -0.1423, 0.25), (-0.2086, 0.2225, 0.25), (-0.0346, 0.1797, 0.25), (0.1929, 0.2244, 0.25), (0.1805, -0.05771, 0.25), (-0.02831, 0.07067, 0.25), (0.1099, 0.1363, 0.25), (-0.1264, 0.1905, 0.25), (-0.007247, 0.04434, 0.25), (-0.001805, -0.01399, 0.25), (-0.09005, 0.1243, 0.25), (0.01405, -0.1204, 0.25), (0.1365, -0.225, 0.25), (-0.1369, -0.2146, 0.25), (-0.1444, -0.1685, 0.25), (-0.2049, -0.03268, 0.25), (-0.148, -0.1101, 0.25), (-0.1913, -0.01178, 0.25), (-0.09049, 0.01494, 0.25), (0.05562, 0.2199, 0.25), (-0.1723, -0.1957, 0.25)], [], [])
me_mol_mem_pos.use_remesh_preserve_volume = False
me_mol_mem_pos.use_remesh_preserve_attributes = False
me_mol_mem_pos.use_mirror_vertex_groups = False
me_mol_mem_pos.update()
me_mol_mem_shape = bpy.data.meshes.new('mol_Mem_shape')
me_mol_mem_shape.from_pydata([(0.005, 0.0, 0.0), (0.004905, 0.0, 0.0004784), (0.004634, 0.0, 0.0008839), (0.004228, 0.0, 0.001155), (0.00375, 0.0, 0.00125), (0.003272, 0.0, 0.001155), (0.002866, 0.0, 0.0008839), (0.002595, 0.0, 0.0004784), (0.0025, 0.0, 0.0), (0.002595, 0.0, -0.0004784), (0.002866, 0.0, -0.0008839), (0.003272, 0.0, -0.001155), (0.00375, 0.0, -0.00125), (0.004228, 0.0, -0.001155), (0.004634, 0.0, -0.0008839), (0.004905, 0.0, -0.0004784), (0.004619, 0.001913, 0.0), (0.004531, 0.001877, 0.0004784), (0.004281, 0.001773, 0.0008839), (0.003906, 0.001618, 0.001155), (0.003465, 0.001435, 0.00125), (0.003023, 0.001252, 0.001155), (0.002648, 0.001097, 0.0008839), (0.002398, 0.0009931, 0.0004784), (0.00231, 0.0009567, 0.0), (0.002398, 0.0009931, -0.0004784), (0.002648, 0.001097, -0.0008839), (0.003023, 0.001252, -0.001155), (0.003465, 0.001435, -0.00125), (0.003906, 0.001618, -0.001155), (0.004281, 0.001773, -0.0008839), (0.004531, 0.001877, -0.0004784), (0.003536, 0.003536, 0.0), (0.003468, 0.003468, 0.0004784), (0.003277, 0.003277, 0.0008839), (0.00299, 0.00299, 0.001155), (0.002652, 0.002652, 0.00125), (0.002313, 0.002313, 0.001155), (0.002027, 0.002027, 0.0008839), (0.001835, 0.001835, 0.0004784), (0.001768, 0.001768, 0.0), (0.001835, 0.001835, -0.0004784), (0.002027, 0.002027, -0.0008839), (0.002313, 0.002313, -0.001155), (0.002652, 0.002652, -0.00125), (0.00299, 0.00299, -0.001155), (0.003277, 0.003277, -0.0008839), (0.003468, 0.003468, -0.0004784), (0.001913, 0.004619, 0.0), (0.001877, 0.004531, 0.0004784), (0.001773, 0.004281, 0.0008839), (0.001618, 0.003906, 0.001155), (0.001435, 0.003465, 0.00125), (0.001252, 0.003023, 0.001155), (0.001097, 0.002648, 0.0008839), (0.0009931, 0.002398, 0.0004784), (0.0009567, 0.00231, 0.0), (0.0009931, 0.002398, -0.0004784), (0.001097, 0.002648, -0.0008839), (0.001252, 0.003023, -0.001155), (0.001435, 0.003465, -0.00125), (0.001618, 0.003906, -0.001155), (0.001773, 0.004281, -0.0008839), (0.001877, 0.004531, -0.0004784), (0.0, 0.005, 0.0), (0.0, 0.004905, 0.0004784), (0.0, 0.004634, 0.0008839), (0.0, 0.004228, 0.001155), (0.0, 0.00375, 0.00125), (0.0, 0.003272, 0.001155), (0.0, 0.002866, 0.0008839), (0.0, 0.002595, 0.0004784), (0.0, 0.0025, 0.0), (0.0, 0.002595, -0.0004784), (0.0, 0.002866, -0.0008839), (0.0, 0.003272, -0.001155), (0.0, 0.00375, -0.00125), (0.0, 0.004228, -0.001155), (0.0, 0.004634, -0.0008839), (0.0, 0.004905, -0.0004784), (-0.001913, 0.004619, 0.0), (-0.001877, 0.004531, 0.0004784), (-0.001773, 0.004281, 0.0008839), (-0.001618, 0.003906, 0.001155), (-0.001435, 0.003465, 0.00125), (-0.001252, 0.003023, 0.001155), (-0.001097, 0.002648, 0.0008839), (-0.0009931, 0.002398, 0.0004784), (-0.0009567, 0.00231, 0.0), (-0.0009931, 0.002398, -0.0004784), (-0.001097, 0.002648, -0.0008839), (-0.001252, 0.003023, -0.001155), (-0.001435, 0.003465, -0.00125), (-0.001618, 0.003906, -0.001155), (-0.001773, 0.004281, -0.0008839), (-0.001877, 0.004531, -0.0004784), (-0.003536, 0.003536, 0.0), (-0.003468, 0.003468, 0.0004784), (-0.003277, 0.003277, 0.0008839), (-0.00299, 0.00299, 0.001155), (-0.002652, 0.002652, 0.00125), (-0.002313, 0.002313, 0.001155), (-0.002027, 0.002027, 0.0008839), (-0.001835, 0.001835, 0.0004784), (-0.001768, 0.001768, 0.0), (-0.001835, 0.001835, -0.0004784), (-0.002027, 0.002027, -0.0008839), (-0.002313, 0.002313, -0.001155), (-0.002652, 0.002652, -0.00125), (-0.00299, 0.00299, -0.001155), (-0.003277, 0.003277, -0.0008839), (-0.003468, 0.003468, -0.0004784), (-0.004619, 0.001913, 0.0), (-0.004531, 0.001877, 0.0004784), (-0.004281, 0.001773, 0.0008839), (-0.003906, 0.001618, 0.001155), (-0.003465, 0.001435, 0.00125), (-0.003023, 0.001252, 0.001155), (-0.002648, 0.001097, 0.0008839), (-0.002398, 0.0009931, 0.0004784), (-0.00231, 0.0009567, 0.0), (-0.002398, 0.0009931, -0.0004784), (-0.002648, 0.001097, -0.0008839), (-0.003023, 0.001252, -0.001155), (-0.003465, 0.001435, -0.00125), (-0.003906, 0.001618, -0.001155), (-0.004281, 0.001773, -0.0008839), (-0.004531, 0.001877, -0.0004784), (-0.005, 0.0, 0.0), (-0.004905, 0.0, 0.0004784), (-0.004634, 0.0, 0.0008839), (-0.004228, 0.0, 0.001155), (-0.00375, 0.0, 0.00125), (-0.003272, 0.0, 0.001155), (-0.002866, 0.0, 0.0008839), (-0.002595, 0.0, 0.0004784), (-0.0025, 0.0, 0.0), (-0.002595, 0.0, -0.0004784), (-0.002866, 0.0, -0.0008839), (-0.003272, 0.0, -0.001155), (-0.00375, 0.0, -0.00125), (-0.004228, 0.0, -0.001155), (-0.004634, 0.0, -0.0008839), (-0.004905, 0.0, -0.0004784), (-0.004619, -0.001913, 0.0), (-0.004531, -0.001877, 0.0004784), (-0.004281, -0.001773, 0.0008839), (-0.003906, -0.001618, 0.001155), (-0.003465, -0.001435, 0.00125), (-0.003023, -0.001252, 0.001155), (-0.002648, -0.001097, 0.0008839), (-0.002398, -0.0009931, 0.0004784), (-0.00231, -0.0009567, 0.0), (-0.002398, -0.0009931, -0.0004784), (-0.002648, -0.001097, -0.0008839), (-0.003023, -0.001252, -0.001155), (-0.003465, -0.001435, -0.00125), (-0.003906, -0.001618, -0.001155), (-0.004281, -0.001773, -0.0008839), (-0.004531, -0.001877, -0.0004784), (-0.003536, -0.003536, 0.0), (-0.003468, -0.003468, 0.0004784), (-0.003277, -0.003277, 0.0008839), (-0.00299, -0.00299, 0.001155), (-0.002652, -0.002652, 0.00125), (-0.002313, -0.002313, 0.001155), (-0.002027, -0.002027, 0.0008839), (-0.001835, -0.001835, 0.0004784), (-0.001768, -0.001768, 0.0), (-0.001835, -0.001835, -0.0004784), (-0.002027, -0.002027, -0.0008839), (-0.002313, -0.002313, -0.001155), (-0.002652, -0.002652, -0.00125), (-0.00299, -0.00299, -0.001155), (-0.003277, -0.003277, -0.0008839), (-0.003468, -0.003468, -0.0004784), (-0.001913, -0.004619, 0.0), (-0.001877, -0.004531, 0.0004784), (-0.001773, -0.004281, 0.0008839), (-0.001618, -0.003906, 0.001155), (-0.001435, -0.003465, 0.00125), (-0.001252, -0.003023, 0.001155), (-0.001097, -0.002648, 0.0008839), (-0.0009931, -0.002398, 0.0004784), (-0.0009567, -0.00231, 0.0), (-0.0009931, -0.002398, -0.0004784), (-0.001097, -0.002648, -0.0008839), (-0.001252, -0.003023, -0.001155), (-0.001435, -0.003465, -0.00125), (-0.001618, -0.003906, -0.001155), (-0.001773, -0.004281, -0.0008839), (-0.001877, -0.004531, -0.0004784), (0.0, -0.005, 0.0), (0.0, -0.004905, 0.0004784), (0.0, -0.004634, 0.0008839), (0.0, -0.004228, 0.001155), (0.0, -0.00375, 0.00125), (0.0, -0.003272, 0.001155), (0.0, -0.002866, 0.0008839), (0.0, -0.002595, 0.0004784), (0.0, -0.0025, 0.0), (0.0, -0.002595, -0.0004784), (0.0, -0.002866, -0.0008839), (0.0, -0.003272, -0.001155), (0.0, -0.00375, -0.00125), (0.0, -0.004228, -0.001155), (0.0, -0.004634, -0.0008839), (0.0, -0.004905, -0.0004784), (0.001913, -0.004619, 0.0), (0.001877, -0.004531, 0.0004784), (0.001773, -0.004281, 0.0008839), (0.001618, -0.003906, 0.001155), (0.001435, -0.003465, 0.00125), (0.001252, -0.003023, 0.001155), (0.001097, -0.002648, 0.0008839), (0.0009931, -0.002398, 0.0004784), (0.0009567, -0.00231, 0.0), (0.0009931, -0.002398, -0.0004784), (0.001097, -0.002648, -0.0008839), (0.001252, -0.003023, -0.001155), (0.001435, -0.003465, -0.00125), (0.001618, -0.003906, -0.001155), (0.001773, -0.004281, -0.0008839), (0.001877, -0.004531, -0.0004784), (0.003536, -0.003536, 0.0), (0.003468, -0.003468, 0.0004784), (0.003277, -0.003277, 0.0008839), (0.00299, -0.00299, 0.001155), (0.002652, -0.002652, 0.00125), (0.002313, -0.002313, 0.001155), (0.002027, -0.002027, 0.0008839), (0.001835, -0.001835, 0.0004784), (0.001768, -0.001768, 0.0), (0.001835, -0.001835, -0.0004784), (0.002027, -0.002027, -0.0008839), (0.002313, -0.002313, -0.001155), (0.002652, -0.002652, -0.00125), (0.00299, -0.00299, -0.001155), (0.003277, -0.003277, -0.0008839), (0.003468, -0.003468, -0.0004784), (0.004619, -0.001913, 0.0), (0.004531, -0.001877, 0.0004784), (0.004281, -0.001773, 0.0008839), (0.003906, -0.001618, 0.001155), (0.003465, -0.001435, 0.00125), (0.003023, -0.001252, 0.001155), (0.002648, -0.001097, 0.0008839), (0.002398, -0.0009931, 0.0004784), (0.00231, -0.0009567, 0.0), (0.002398, -0.0009931, -0.0004784), (0.002648, -0.001097, -0.0008839), (0.003023, -0.001252, -0.001155), (0.003465, -0.001435, -0.00125), (0.003906, -0.001618, -0.001155), (0.004281, -0.001773, -0.0008839), (0.004531, -0.001877, -0.0004784)], [], [(0, 16, 17), (17, 18, 2), (18, 19, 3), (3, 19, 20), (4, 20, 21), (21, 22, 6), (22, 23, 7), (23, 24, 8), (24, 25, 9), (25, 26, 10), (26, 27, 11), (27, 28, 12), (28, 29, 13), (29, 30, 14), (14, 30, 31), (15, 31, 16), (32, 33, 17), (33, 34, 18), (34, 35, 19), (35, 36, 20), (36, 37, 21), (37, 38, 22), (22, 38, 39), (39, 40, 24), (24, 40, 41), (25, 41, 42), (26, 42, 43), (27, 43, 44), (44, 45, 29), (29, 45, 46), (30, 46, 47), (31, 47, 32), (48, 49, 33), (33, 49, 50), (50, 51, 35), (35, 51, 52), (52, 53, 37), (53, 54, 38), (38, 54, 55), (55, 56, 40), (56, 57, 41), (57, 58, 42), (58, 59, 43), (59, 60, 44), (44, 60, 61), (61, 62, 46), (62, 63, 47), (47, 63, 48), (64, 65, 49), (49, 65, 66), (50, 66, 67), (67, 68, 52), (68, 69, 53), (69, 70, 54), (54, 70, 71), (71, 72, 56), (72, 73, 57), (73, 74, 58), (74, 75, 59), (59, 75, 76), (76, 77, 61), (77, 78, 62), (78, 79, 63), (63, 79, 64), (80, 81, 65), (81, 82, 66), (82, 83, 67), (83, 84, 68), (84, 85, 69), (85, 86, 70), (86, 87, 71), (71, 87, 88), (88, 89, 73), (89, 90, 74), (74, 90, 91), (75, 91, 92), (92, 93, 77), (93, 94, 78), (78, 94, 95), (95, 80, 64), (80, 96, 97), (97, 98, 82), (98, 99, 83), (99, 100, 84), (100, 101, 85), (101, 102, 86), (102, 103, 87), (103, 104, 88), (88, 104, 105), (105, 106, 90), (90, 106, 107), (91, 107, 108), (108, 109, 93), (93, 109, 110), (110, 111, 95), (95, 111, 96), (112, 113, 97), (113, 114, 98), (114, 115, 99), (115, 116, 100), (116, 117, 101), (117, 118, 102), (118, 119, 103), (103, 119, 120), (120, 121, 105), (105, 121, 122), (122, 123, 107), (107, 123, 124), (124, 125, 109), (125, 126, 110), (126, 127, 111), (111, 127, 112), (128, 129, 113), (113, 129, 130), (114, 130, 131), (131, 132, 116), (132, 133, 117), (133, 134, 118), (118, 134, 135), (135, 136, 120), (120, 136, 137), (137, 138, 122), (138, 139, 123), (139, 140, 124), (140, 141, 125), (141, 142, 126), (142, 143, 127), (127, 143, 128), (128, 144, 145), (145, 146, 130), (146, 147, 131), (147, 148, 132), (148, 149, 133), (149, 150, 134), (150, 151, 135), (135, 151, 152), (152, 153, 137), (137, 153, 154), (154, 155, 139), (155, 156, 140), (156, 157, 141), (141, 157, 158), (158, 159, 143), (143, 159, 144), (144, 160, 161), (161, 162, 146), (146, 162, 163), (147, 163, 164), (148, 164, 165), (165, 166, 150), (166, 167, 151), (167, 168, 152), (152, 168, 169), (169, 170, 154), (154, 170, 171), (171, 172, 156), (172, 173, 157), (157, 173, 174), (158, 174, 175), (175, 160, 144), (176, 177, 161), (177, 178, 162), (162, 178, 179), (179, 180, 164), (164, 180, 181), (181, 182, 166), (166, 182, 183), (167, 183, 184), (184, 185, 169), (185, 186, 170), (186, 187, 171), (187, 188, 172), (188, 189, 173), (189, 190, 174), (174, 190, 191), (191, 176, 160), (192, 193, 177), (177, 193, 194), (194, 195, 179), (179, 195, 196), (180, 196, 197), (197, 198, 182), (182, 198, 199), (199, 200, 184), (200, 201, 185), (201, 202, 186), (186, 202, 203), (203, 204, 188), (204, 205, 189), (205, 206, 190), (206, 207, 191), (191, 207, 192), (192, 208, 209), (209, 210, 194), (210, 211, 195), (211, 212, 196), (196, 212, 213), (213, 214, 198), (214, 215, 199), (215, 216, 200), (216, 217, 201), (217, 218, 202), (202, 218, 219), (219, 220, 204), (220, 221, 205), (205, 221, 222), (206, 222, 223), (223, 208, 192), (224, 225, 209), (209, 225, 226), (226, 227, 211), (211, 227, 228), (228, 229, 213), (229, 230, 214), (214, 230, 231), (215, 231, 232), (232, 233, 217), (233, 234, 218), (218, 234, 235), (235, 236, 220), (236, 237, 221), (237, 238, 222), (238, 239, 223), (223, 239, 224), (240, 241, 225), (225, 241, 242), (226, 242, 243), (243, 244, 228), (244, 245, 229), (245, 246, 230), (246, 247, 231), (231, 247, 248), (248, 249, 233), (249, 250, 234), (250, 251, 235), (251, 252, 236), (236, 252, 253), (253, 254, 238), (254, 255, 239), (239, 255, 240), (0, 1, 241), (1, 2, 242), (2, 3, 243), (243, 3, 4), (4, 5, 245), (5, 6, 246), (6, 7, 247), (247, 7, 8), (8, 9, 249), (9, 10, 250), (250, 10, 11), (11, 12, 252), (12, 13, 253), (13, 14, 254), (14, 15, 255), (240, 255, 15), (1, 0, 17), (1, 17, 2), (2, 18, 3), (4, 3, 20), (5, 4, 21), (5, 21, 6), (6, 22, 7), (7, 23, 8), (8, 24, 9), (9, 25, 10), (10, 26, 11), (11, 27, 12), (12, 28, 13), (13, 29, 14), (15, 14, 31), (0, 15, 16), (16, 32, 17), (17, 33, 18), (18, 34, 19), (19, 35, 20), (20, 36, 21), (21, 37, 22), (23, 22, 39), (23, 39, 24), (25, 24, 41), (26, 25, 42), (27, 26, 43), (28, 27, 44), (28, 44, 29), (30, 29, 46), (31, 30, 47), (16, 31, 32), (32, 48, 33), (34, 33, 50), (34, 50, 35), (36, 35, 52), (36, 52, 37), (37, 53, 38), (39, 38, 55), (39, 55, 40), (40, 56, 41), (41, 57, 42), (42, 58, 43), (43, 59, 44), (45, 44, 61), (45, 61, 46), (46, 62, 47), (32, 47, 48), (48, 64, 49), (50, 49, 66), (51, 50, 67), (51, 67, 52), (52, 68, 53), (53, 69, 54), (55, 54, 71), (55, 71, 56), (56, 72, 57), (57, 73, 58), (58, 74, 59), (60, 59, 76), (60, 76, 61), (61, 77, 62), (62, 78, 63), (48, 63, 64), (64, 80, 65), (65, 81, 66), (66, 82, 67), (67, 83, 68), (68, 84, 69), (69, 85, 70), (70, 86, 71), (72, 71, 88), (72, 88, 73), (73, 89, 74), (75, 74, 91), (76, 75, 92), (76, 92, 77), (77, 93, 78), (79, 78, 95), (79, 95, 64), (81, 80, 97), (81, 97, 82), (82, 98, 83), (83, 99, 84), (84, 100, 85), (85, 101, 86), (86, 102, 87), (87, 103, 88), (89, 88, 105), (89, 105, 90), (91, 90, 107), (92, 91, 108), (92, 108, 93), (94, 93, 110), (94, 110, 95), (80, 95, 96), (96, 112, 97), (97, 113, 98), (98, 114, 99), (99, 115, 100), (100, 116, 101), (101, 117, 102), (102, 118, 103), (104, 103, 120), (104, 120, 105), (106, 105, 122), (106, 122, 107), (108, 107, 124), (108, 124, 109), (109, 125, 110), (110, 126, 111), (96, 111, 112), (112, 128, 113), (114, 113, 130), (115, 114, 131), (115, 131, 116), (116, 132, 117), (117, 133, 118), (119, 118, 135), (119, 135, 120), (121, 120, 137), (121, 137, 122), (122, 138, 123), (123, 139, 124), (124, 140, 125), (125, 141, 126), (126, 142, 127), (112, 127, 128), (129, 128, 145), (129, 145, 130), (130, 146, 131), (131, 147, 132), (132, 148, 133), (133, 149, 134), (134, 150, 135), (136, 135, 152), (136, 152, 137), (138, 137, 154), (138, 154, 139), (139, 155, 140), (140, 156, 141), (142, 141, 158), (142, 158, 143), (128, 143, 144), (145, 144, 161), (145, 161, 146), (147, 146, 163), (148, 147, 164), (149, 148, 165), (149, 165, 150), (150, 166, 151), (151, 167, 152), (153, 152, 169), (153, 169, 154), (155, 154, 171), (155, 171, 156), (156, 172, 157), (158, 157, 174), (159, 158, 175), (159, 175, 144), (160, 176, 161), (161, 177, 162), (163, 162, 179), (163, 179, 164), (165, 164, 181), (165, 181, 166), (167, 166, 183), (168, 167, 184), (168, 184, 169), (169, 185, 170), (170, 186, 171), (171, 187, 172), (172, 188, 173), (173, 189, 174), (175, 174, 191), (175, 191, 160), (176, 192, 177), (178, 177, 194), (178, 194, 179), (180, 179, 196), (181, 180, 197), (181, 197, 182), (183, 182, 199), (183, 199, 184), (184, 200, 185), (185, 201, 186), (187, 186, 203), (187, 203, 188), (188, 204, 189), (189, 205, 190), (190, 206, 191), (176, 191, 192), (193, 192, 209), (193, 209, 194), (194, 210, 195), (195, 211, 196), (197, 196, 213), (197, 213, 198), (198, 214, 199), (199, 215, 200), (200, 216, 201), (201, 217, 202), (203, 202, 219), (203, 219, 204), (204, 220, 205), (206, 205, 222), (207, 206, 223), (207, 223, 192), (208, 224, 209), (210, 209, 226), (210, 226, 211), (212, 211, 228), (212, 228, 213), (213, 229, 214), (215, 214, 231), (216, 215, 232), (216, 232, 217), (217, 233, 218), (219, 218, 235), (219, 235, 220), (220, 236, 221), (221, 237, 222), (222, 238, 223), (208, 223, 224), (224, 240, 225), (226, 225, 242), (227, 226, 243), (227, 243, 228), (228, 244, 229), (229, 245, 230), (230, 246, 231), (232, 231, 248), (232, 248, 233), (233, 249, 234), (234, 250, 235), (235, 251, 236), (237, 236, 253), (237, 253, 238), (238, 254, 239), (224, 239, 240), (240, 0, 241), (241, 1, 242), (242, 2, 243), (244, 243, 4), (244, 4, 245), (245, 5, 246), (246, 6, 247), (248, 247, 8), (248, 8, 249), (249, 9, 250), (251, 250, 11), (251, 11, 252), (252, 12, 253), (253, 13, 254), (254, 14, 255), (0, 240, 15)])
me_mol_mem_shape.materials.append(mat_mol_mem_mat)
me_mol_mem_shape.use_remesh_preserve_volume = False
me_mol_mem_shape.use_remesh_preserve_attributes = False
me_mol_mem_shape.use_mirror_vertex_groups = False
me_mol_mem_shape.update()
me_mol_b_pos = bpy.data.meshes.new('mol_B_pos')
me_mol_b_pos.from_pydata([], [], [])
me_mol_b_pos.use_remesh_preserve_volume = False
me_mol_b_pos.use_remesh_preserve_attributes = False
me_mol_b_pos.use_mirror_vertex_groups = False
me_mol_b_pos.update()
me_mol_b_shape = bpy.data.meshes.new('mol_B_shape')
me_mol_b_shape.from_pydata([(0.005, 0.005, -0.005), (0.005, -0.005, -0.005), (-0.005, -0.005, -0.005), (-0.005, 0.005, -0.005), (0.005, 0.005, 0.005), (0.005, -0.005, 0.005), (-0.005, -0.005, 0.005), (-0.005, 0.005, 0.005)], [], [(1, 2, 3), (7, 6, 5), (4, 5, 1), (5, 6, 2), (2, 6, 7), (0, 3, 7), (0, 1, 3), (4, 7, 5), (0, 4, 1), (1, 5, 2), (3, 2, 7), (4, 0, 7)])
me_mol_b_shape.materials.append(mat_mol_b_mat)
me_mol_b_shape.use_remesh_preserve_volume = False
me_mol_b_shape.use_remesh_preserve_attributes = False
me_mol_b_shape.use_mirror_vertex_groups = False
me_mol_b_shape.update()

# ---- objects
ob_ec = bpy.data.objects.new('EC', me_world_009)
ob_cp = bpy.data.objects.new('CP', me_cube)
ob_molecules = bpy.data.objects.new('molecules', None)
ob_mol_a = bpy.data.objects.new('mol_A', me_mol_a_pos)
ob_mol_a_shape = bpy.data.objects.new('mol_A_shape', me_mol_a_shape)
ob_mol_mem = bpy.data.objects.new('mol_Mem', me_mol_mem_pos)
ob_mol_mem_shape = bpy.data.objects.new('mol_Mem_shape', me_mol_mem_shape)
ob_mol_b = bpy.data.objects.new('mol_B', me_mol_b_pos)
ob_mol_b_shape = bpy.data.objects.new('mol_B_shape', me_mol_b_shape)
ob_lamp = bpy.data.objects.new('Lamp', light_lamp)
ob_camera = bpy.data.objects.new('Camera', cam_camera)

# ---- transforms, parenting, visibility, modifiers, constraints
ob_ec.location = (0.0, 0.0, 0.0)
ob_ec.scale = (0.25, 0.25, 0.25)
ob_ec.display_type = 'SOLID'
ob_ec.show_all_edges = True
ob_ec.show_transparent = True
ob_ec.lineart.crease_threshold = 0.0
ob_cp.location = (0.0, 0.0, 0.0)
ob_cp.scale = (0.25, 0.25, 0.25)
ob_cp.display_type = 'SOLID'
ob_cp.show_all_edges = True
ob_cp.show_transparent = True
ob_cp.lineart.crease_threshold = 0.0
ob_molecules.location = (0.0, 0.0, 0.0)
ob_molecules.lock_location = (True, True, True)
ob_molecules.lock_rotation = (True, True, True)
ob_molecules.lock_scale = (True, True, True)
ob_molecules.empty_image_offset = (0.0, 0.0)
ob_molecules.hide_viewport = True
ob_molecules.hide_select = True
ob_molecules.lineart.crease_threshold = 0.0
ob_mol_a.parent = ob_molecules
ob_mol_a.location = (0.0, 0.0, 0.0)
ob_mol_a.hide_select = True
ob_mol_a.show_instancer_for_render = False
ob_mol_a.instance_type = 'VERTS'
ob_mol_a.use_instance_vertices_rotation = True
ob_mol_a.lineart.crease_threshold = 0.0
ob_mol_a_shape.parent = ob_mol_a
ob_mol_a_shape.location = (0.0, 0.0, 0.0)
ob_mol_a_shape.track_axis = 'POS_Z'
ob_mol_a_shape.lock_location = (True, True, True)
ob_mol_a_shape.lineart.crease_threshold = 0.0
ob_mol_mem.parent = ob_molecules
ob_mol_mem.location = (0.0, 0.0, 0.0)
ob_mol_mem.hide_select = True
ob_mol_mem.show_instancer_for_render = False
ob_mol_mem.instance_type = 'VERTS'
ob_mol_mem.use_instance_vertices_rotation = True
ob_mol_mem.lineart.crease_threshold = 0.0
ob_mol_mem_shape.parent = ob_mol_mem
ob_mol_mem_shape.location = (0.0, 0.0, 0.0)
ob_mol_mem_shape.track_axis = 'POS_Z'
ob_mol_mem_shape.lock_location = (True, True, True)
ob_mol_mem_shape.lineart.crease_threshold = 0.0
ob_mol_b.parent = ob_molecules
ob_mol_b.location = (0.0, 0.0, 0.0)
ob_mol_b.show_instancer_for_render = False
ob_mol_b.instance_type = 'VERTS'
ob_mol_b.use_instance_vertices_rotation = True
ob_mol_b.lineart.crease_threshold = 0.0
ob_mol_b_shape.parent = ob_mol_b
ob_mol_b_shape.location = (0.0, 0.0, 0.0)
ob_mol_b_shape.track_axis = 'POS_Z'
ob_mol_b_shape.lock_location = (True, True, True)
ob_mol_b_shape.lineart.crease_threshold = 0.0
ob_lamp.location = (4.076, 1.005, 5.904)
ob_lamp.rotation_euler = (0.6503, 0.05522, 1.866)
ob_lamp.lock_rotations_4d = False
ob_lamp.empty_display_type = 'ARROWS'
ob_lamp.color = (0.0, 0.0, 0.0, 0.0)
ob_lamp.lineart.crease_threshold = 0.0
ob_camera.location = (7.481, -6.508, 5.344)
ob_camera.rotation_euler = (1.109, 0.0, 0.8149)
ob_camera.lock_rotations_4d = False
ob_camera.empty_display_type = 'ARROWS'
ob_camera.color = (0.0, 0.0, 0.0, 0.0)
ob_camera.hide_viewport = True
ob_camera.display_type = 'WIRE'
ob_camera.lineart.crease_threshold = 0.0

# ---- collection membership
col_collection_1.objects.link(ob_ec)
col_collection_1.objects.link(ob_cp)
col_collection_1.objects.link(ob_molecules)
col_collection_1.objects.link(ob_mol_a)
col_collection_1.objects.link(ob_mol_a_shape)
col_collection_1.objects.link(ob_mol_mem)
col_collection_1.objects.link(ob_mol_mem_shape)
col_collection_1.objects.link(ob_mol_b)
col_collection_1.objects.link(ob_mol_b_shape)
col_collection_1.objects.link(ob_lamp)
col_collection_1.objects.link(ob_camera)

# ---- scene / render settings (as saved in the file)
scene.camera = ob_camera
scene.frame_start = 0; scene.frame_end = 1000; scene.frame_set(0)
scene.render.engine = 'BLENDER_EEVEE_NEXT'
scene.render.resolution_percentage = 50
scene.render.dither_intensity = 0.0
scene.cycles.use_denoising = False
scene.cycles.samples = 128
scene.cycles.sampling_pattern = 'TABULATED_SOBOL'
scene.cycles.use_adaptive_sampling = False
scene.cycles.use_light_tree = False
scene.cycles.blur_glossy = 0.0
scene.cycles.sample_clamp_indirect = 0.0
scene.view_settings.view_transform = 'Standard'
bpy.context.view_layer.update()
